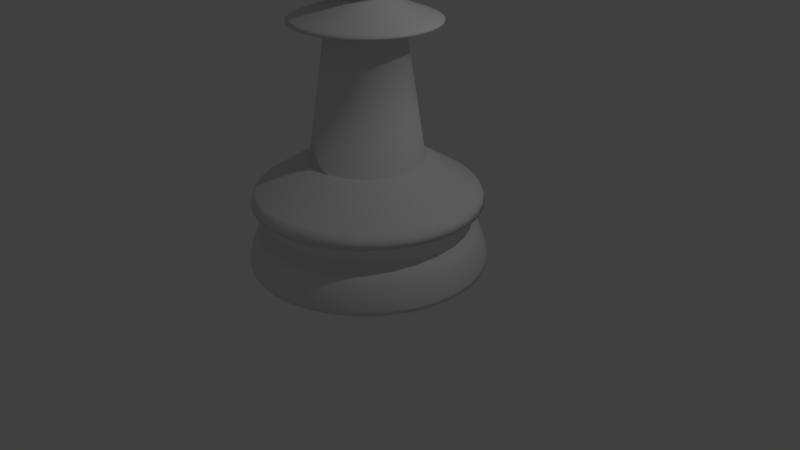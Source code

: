 # Source: 4.66_chesspiece_pawn.blend  (saved by Blender 2.79.0; exported with 4.5.12 LTS)
import bpy
from mathutils import Matrix  # noqa: F401  (used for matrix-valued properties, if any)

bpy.ops.wm.read_factory_settings(use_empty=True)
scene = bpy.context.scene
scene.name = 'Scene'

# ---- collections
col_collection_1 = bpy.data.collections.new('Collection 1'); scene.collection.children.link(col_collection_1)

# ---- world
world_world = bpy.data.worlds.new('World'); scene.world = world_world
world_world.color = (0.05088, 0.05088, 0.05088)
world_world.use_sun_shadow = False
world_world.sun_shadow_jitter_overblur = 0.0
world_world.cycles.sampling_method = 'MANUAL'

# ---- cameras
cam_camera = bpy.data.cameras.new('Camera')
cam_camera.clip_end = 100.0
cam_camera.lens = 35.0
cam_camera.sensor_width = 32.0
cam_camera.sensor_height = 18.0
cam_camera.ortho_scale = 7.314
cam_camera.dof.focus_distance = 0.0
cam_camera.dof.aperture_fstop = 128.0

# ---- lights
light_lamp = bpy.data.lights.new('Lamp', 'POINT')
light_lamp.transmission_factor = 0.0
light_lamp.cutoff_distance = 30.0
light_lamp.energy = 100.0
light_lamp.shadow_buffer_clip_start = 1.001
light_lamp.shadow_soft_size = 0.1
light_lamp.shadow_maximum_resolution = 0.006
light_lamp.use_absolute_resolution = True

# ---- meshes
me_cylinder = bpy.data.meshes.new('Cylinder')
me_cylinder.from_pydata([(0.0, 1.5, -1.0), (5.332e-08, 0.7113, 0.3398), (0.2926, 1.471, -1.0), (0.1388, 0.6976, 0.3398), (0.574, 1.386, -1.0), (0.2722, 0.6571, 0.3398), (0.8334, 1.247, -1.0), (0.3952, 0.5914, 0.3398), (1.061, 1.061, -1.0), (0.5029, 0.5029, 0.3398), (1.247, 0.8334, -1.0), (0.5914, 0.3952, 0.3398), (1.386, 0.574, -1.0), (0.6571, 0.2722, 0.3398), (1.471, 0.2926, -1.0), (0.6976, 0.1388, 0.3398), (1.5, 1.132e-07, -1.0), (0.7113, 2.813e-07, 0.3398), (1.471, -0.2926, -1.0), (0.6976, -0.1388, 0.3398), (1.386, -0.574, -1.0), (0.6571, -0.2722, 0.3398), (1.247, -0.8334, -1.0), (0.5914, -0.3951, 0.3398), (1.061, -1.061, -1.0), (0.5029, -0.5029, 0.3398), (0.8334, -1.247, -1.0), (0.3952, -0.5914, 0.3398), (0.574, -1.386, -1.0), (0.2722, -0.6571, 0.3398), (0.2926, -1.471, -1.0), (0.1388, -0.6976, 0.3398), (-4.888e-07, -1.5, -1.0), (-1.578e-07, -0.7113, 0.3398), (-0.2926, -1.471, -1.0), (-0.1388, -0.6976, 0.3398), (-0.574, -1.386, -1.0), (-0.2722, -0.6571, 0.3398), (-0.8334, -1.247, -1.0), (-0.3952, -0.5914, 0.3398), (-1.061, -1.061, -1.0), (-0.5029, -0.5029, 0.3398), (-1.247, -0.8334, -1.0), (-0.5914, -0.3951, 0.3398), (-1.386, -0.574, -1.0), (-0.6571, -0.2722, 0.3398), (-1.471, -0.2926, -1.0), (-0.6976, -0.1388, 0.3398), (-1.5, 1.448e-06, -1.0), (-0.7113, 9.08e-07, 0.3398), (-1.471, 0.2926, -1.0), (-0.6976, 0.1388, 0.3398), (-1.386, 0.574, -1.0), (-0.6571, 0.2722, 0.3398), (-1.247, 0.8334, -1.0), (-0.5914, 0.3952, 0.3398), (-1.061, 1.061, -1.0), (-0.5029, 0.5029, 0.3398), (-0.8334, 1.247, -1.0), (-0.3951, 0.5914, 0.3398), (-0.574, 1.386, -1.0), (-0.2722, 0.6571, 0.3398), (-0.2926, 1.471, -1.0), (-0.1388, 0.6976, 0.3398), (1.398e-08, 1.382, -0.5616), (0.0, 1.5, -0.9424), (8.615e-09, 1.427, -0.6434), (4.191e-09, 1.465, -0.7444), (1.048e-09, 1.491, -0.8495), (0.2926, 1.471, -0.9424), (0.2695, 1.355, -0.5616), (0.2909, 1.462, -0.8495), (0.2859, 1.437, -0.7444), (0.2784, 1.399, -0.6434), (0.574, 1.386, -0.9424), (0.5287, 1.276, -0.5616), (0.5706, 1.377, -0.8495), (0.5607, 1.354, -0.7444), (0.546, 1.318, -0.6434), (0.8334, 1.247, -0.9424), (0.7675, 1.149, -0.5616), (0.8283, 1.24, -0.8495), (0.8141, 1.218, -0.7444), (0.7927, 1.186, -0.6434), (1.061, 1.061, -0.9424), (0.9769, 0.9769, -0.5616), (1.054, 1.054, -0.8495), (1.036, 1.036, -0.7444), (1.009, 1.009, -0.6434), (1.247, 0.8334, -0.9424), (1.149, 0.7675, -0.5616), (1.24, 0.8283, -0.8495), (1.218, 0.8141, -0.7444), (1.186, 0.7927, -0.6434), (1.386, 0.574, -0.9424), (1.276, 0.5287, -0.5616), (1.377, 0.5706, -0.8495), (1.354, 0.5607, -0.7444), (1.318, 0.546, -0.6434), (1.471, 0.2926, -0.9424), (1.355, 0.2695, -0.5616), (1.462, 0.2909, -0.8495), (1.437, 0.2859, -0.7444), (1.399, 0.2784, -0.6434), (1.5, 1.132e-07, -0.9424), (1.382, 1.437e-07, -0.5616), (1.491, 1.156e-07, -0.8495), (1.465, 1.222e-07, -0.7444), (1.427, 1.321e-07, -0.6434), (1.471, -0.2926, -0.9424), (1.355, -0.2695, -0.5616), (1.462, -0.2909, -0.8495), (1.437, -0.2859, -0.7444), (1.399, -0.2784, -0.6434), (1.386, -0.574, -0.9424), (1.276, -0.5287, -0.5616), (1.377, -0.5706, -0.8495), (1.354, -0.5607, -0.7444), (1.318, -0.546, -0.6434), (1.247, -0.8334, -0.9424), (1.149, -0.7675, -0.5616), (1.24, -0.8283, -0.8495), (1.218, -0.8141, -0.7444), (1.186, -0.7927, -0.6434), (1.061, -1.061, -0.9424), (0.9769, -0.9769, -0.5616), (1.054, -1.054, -0.8495), (1.036, -1.036, -0.7444), (1.009, -1.009, -0.6434), (0.8334, -1.247, -0.9424), (0.7675, -1.149, -0.5616), (0.8283, -1.24, -0.8495), (0.8141, -1.218, -0.7444), (0.7927, -1.186, -0.6434), (0.574, -1.386, -0.9424), (0.5287, -1.276, -0.5616), (0.5706, -1.377, -0.8495), (0.5607, -1.354, -0.7444), (0.546, -1.318, -0.6434), (0.2926, -1.471, -0.9424), (0.2695, -1.355, -0.5616), (0.2909, -1.462, -0.8495), (0.2859, -1.437, -0.7444), (0.2784, -1.399, -0.6434), (-4.888e-07, -1.5, -0.9424), (-4.362e-07, -1.382, -0.5616), (-4.848e-07, -1.491, -0.8495), (-4.733e-07, -1.465, -0.7444), (-4.563e-07, -1.427, -0.6434), (-0.2926, -1.471, -0.9424), (-0.2695, -1.355, -0.5616), (-0.2909, -1.462, -0.8495), (-0.2859, -1.437, -0.7444), (-0.2784, -1.399, -0.6434), (-0.574, -1.386, -0.9424), (-0.5287, -1.276, -0.5616), (-0.5706, -1.377, -0.8495), (-0.5607, -1.354, -0.7444), (-0.546, -1.318, -0.6434), (-0.8334, -1.247, -0.9424), (-0.7675, -1.149, -0.5616), (-0.8283, -1.24, -0.8495), (-0.8141, -1.218, -0.7444), (-0.7927, -1.186, -0.6434), (-1.061, -1.061, -0.9424), (-0.9769, -0.9769, -0.5616), (-1.054, -1.054, -0.8495), (-1.036, -1.036, -0.7444), (-1.009, -1.009, -0.6434), (-1.247, -0.8334, -0.9424), (-1.149, -0.7675, -0.5616), (-1.24, -0.8283, -0.8495), (-1.218, -0.8141, -0.7444), (-1.186, -0.7927, -0.6434), (-1.386, -0.574, -0.9424), (-1.276, -0.5287, -0.5616), (-1.377, -0.5706, -0.8495), (-1.354, -0.5607, -0.7444), (-1.318, -0.546, -0.6434), (-1.471, -0.2926, -0.9424), (-1.355, -0.2695, -0.5616), (-1.462, -0.2909, -0.8495), (-1.437, -0.2859, -0.7444), (-1.399, -0.2784, -0.6434), (-1.5, 1.448e-06, -0.9424), (-1.382, 1.373e-06, -0.5616), (-1.491, 1.443e-06, -0.8495), (-1.465, 1.426e-06, -0.7444), (-1.427, 1.402e-06, -0.6434), (-1.471, 0.2926, -0.9424), (-1.355, 0.2695, -0.5616), (-1.462, 0.2909, -0.8495), (-1.437, 0.2859, -0.7444), (-1.399, 0.2784, -0.6434), (-1.386, 0.574, -0.9424), (-1.276, 0.5287, -0.5616), (-1.377, 0.5706, -0.8495), (-1.354, 0.5607, -0.7444), (-1.318, 0.546, -0.6434), (-1.247, 0.8334, -0.9424), (-1.149, 0.7675, -0.5616), (-1.24, 0.8283, -0.8495), (-1.218, 0.8141, -0.7444), (-1.186, 0.7927, -0.6434), (-1.061, 1.061, -0.9424), (-0.9769, 0.9769, -0.5616), (-1.054, 1.054, -0.8495), (-1.036, 1.036, -0.7444), (-1.009, 1.009, -0.6434), (-0.8334, 1.247, -0.9424), (-0.7675, 1.149, -0.5616), (-0.8283, 1.24, -0.8495), (-0.8141, 1.218, -0.7444), (-0.7927, 1.186, -0.6434), (-0.574, 1.386, -0.9424), (-0.5287, 1.276, -0.5616), (-0.5706, 1.377, -0.8495), (-0.5607, 1.354, -0.7444), (-0.546, 1.318, -0.6434), (-0.2926, 1.471, -0.9424), (-0.2695, 1.355, -0.5616), (-0.2909, 1.462, -0.8495), (-0.2859, 1.437, -0.7444), (-0.2784, 1.399, -0.6434), (2.476e-08, 1.303, -0.528), (3.12e-08, 1.257, -0.4549), (3.004e-08, 1.264, -0.497), (0.2542, 1.278, -0.528), (0.2466, 1.24, -0.497), (0.2452, 1.233, -0.4549), (0.4986, 1.204, -0.528), (0.4837, 1.168, -0.497), (0.481, 1.161, -0.4549), (0.7239, 1.083, -0.528), (0.7022, 1.051, -0.497), (0.6983, 1.045, -0.4549), (0.9213, 0.9213, -0.528), (0.8937, 0.8937, -0.497), (0.8888, 0.8888, -0.4549), (1.083, 0.7239, -0.528), (1.051, 0.7022, -0.497), (1.045, 0.6983, -0.4549), (1.204, 0.4986, -0.528), (1.168, 0.4837, -0.497), (1.161, 0.481, -0.4549), (1.278, 0.2542, -0.528), (1.24, 0.2466, -0.497), (1.233, 0.2452, -0.4549), (1.303, 1.621e-07, -0.528), (1.264, 1.71e-07, -0.497), (1.257, 1.723e-07, -0.4549), (1.278, -0.2542, -0.528), (1.24, -0.2466, -0.497), (1.233, -0.2452, -0.4549), (1.204, -0.4986, -0.528), (1.168, -0.4837, -0.497), (1.161, -0.481, -0.4549), (1.083, -0.7239, -0.528), (1.051, -0.7022, -0.497), (1.045, -0.6983, -0.4549), (0.9213, -0.9213, -0.528), (0.8937, -0.8937, -0.497), (0.8888, -0.8888, -0.4549), (0.7239, -1.083, -0.528), (0.7022, -1.051, -0.497), (0.6983, -1.045, -0.4549), (0.4986, -1.204, -0.528), (0.4837, -1.168, -0.497), (0.481, -1.161, -0.4549), (0.2542, -1.278, -0.528), (0.2466, -1.24, -0.497), (0.2452, -1.233, -0.4549), (-3.998e-07, -1.303, -0.528), (-3.815e-07, -1.264, -0.497), (-3.781e-07, -1.257, -0.4549), (-0.2542, -1.278, -0.528), (-0.2466, -1.24, -0.497), (-0.2452, -1.233, -0.4549), (-0.4986, -1.204, -0.528), (-0.4837, -1.168, -0.497), (-0.481, -1.161, -0.4549), (-0.7239, -1.083, -0.528), (-0.7022, -1.051, -0.497), (-0.6983, -1.045, -0.4549), (-0.9213, -0.9213, -0.528), (-0.8937, -0.8937, -0.497), (-0.8888, -0.8888, -0.4549), (-1.083, -0.7239, -0.528), (-1.051, -0.7022, -0.497), (-1.045, -0.6983, -0.4549), (-1.204, -0.4986, -0.528), (-1.168, -0.4837, -0.497), (-1.161, -0.481, -0.4549), (-1.278, -0.2542, -0.528), (-1.24, -0.2466, -0.497), (-1.233, -0.2452, -0.4549), (-1.303, 1.322e-06, -0.528), (-1.264, 1.296e-06, -0.497), (-1.257, 1.291e-06, -0.4549), (-1.278, 0.2542, -0.528), (-1.24, 0.2466, -0.497), (-1.233, 0.2452, -0.4549), (-1.204, 0.4986, -0.528), (-1.168, 0.4837, -0.497), (-1.161, 0.481, -0.4549), (-1.083, 0.7239, -0.528), (-1.051, 0.7022, -0.497), (-1.045, 0.6983, -0.4549), (-0.9213, 0.9213, -0.528), (-0.8937, 0.8937, -0.497), (-0.8888, 0.8888, -0.4549), (-0.7239, 1.083, -0.528), (-0.7022, 1.051, -0.497), (-0.6983, 1.045, -0.4549), (-0.4986, 1.204, -0.528), (-0.4837, 1.168, -0.497), (-0.481, 1.161, -0.4549), (-0.2542, 1.278, -0.528), (-0.2466, 1.24, -0.497), (-0.2452, 1.233, -0.4549), (1.601e-08, 1.38, -0.03176), (1.017e-08, 1.428, -0.1031), (8.705e-09, 1.448, -0.1853), (0.2825, 1.42, -0.1853), (0.2787, 1.401, -0.1031), (0.2693, 1.354, -0.03176), (0.5541, 1.338, -0.1853), (0.5466, 1.32, -0.1031), (0.5283, 1.275, -0.03176), (0.8044, 1.204, -0.1853), (0.7936, 1.188, -0.1031), (0.7669, 1.148, -0.03176), (1.024, 1.024, -0.1853), (1.01, 1.01, -0.1031), (0.9761, 0.9761, -0.03176), (1.204, 0.8044, -0.1853), (1.188, 0.7936, -0.1031), (1.148, 0.7669, -0.03176), (1.338, 0.5541, -0.1853), (1.32, 0.5466, -0.1031), (1.275, 0.5283, -0.03176), (1.42, 0.2825, -0.1853), (1.401, 0.2787, -0.1031), (1.354, 0.2693, -0.03176), (1.448, 1.313e-07, -0.1853), (1.428, 1.371e-07, -0.1031), (1.38, 1.5e-07, -0.03176), (1.42, -0.2825, -0.1853), (1.401, -0.2787, -0.1031), (1.354, -0.2693, -0.03176), (1.338, -0.5541, -0.1853), (1.32, -0.5466, -0.1031), (1.275, -0.5283, -0.03176), (1.204, -0.8044, -0.1853), (1.188, -0.7936, -0.1031), (1.148, -0.7669, -0.03176), (1.024, -1.024, -0.1853), (1.01, -1.01, -0.1031), (0.9761, -0.9761, -0.03176), (0.8044, -1.204, -0.1853), (0.7936, -1.188, -0.1031), (0.7669, -1.148, -0.03176), (0.5541, -1.338, -0.1853), (0.5466, -1.32, -0.1031), (0.5283, -1.275, -0.03176), (0.2825, -1.42, -0.1853), (0.2787, -1.401, -0.1031), (0.2693, -1.354, -0.03176), (-4.635e-07, -1.448, -0.1853), (-4.553e-07, -1.428, -0.1031), (-4.341e-07, -1.38, -0.03176), (-0.2825, -1.42, -0.1853), (-0.2787, -1.401, -0.1031), (-0.2693, -1.354, -0.03176), (-0.5541, -1.338, -0.1853), (-0.5466, -1.32, -0.1031), (-0.5283, -1.275, -0.03176), (-0.8044, -1.204, -0.1853), (-0.7936, -1.188, -0.1031), (-0.7669, -1.148, -0.03176), (-1.024, -1.024, -0.1853), (-1.01, -1.01, -0.1031), (-0.9761, -0.9761, -0.03176), (-1.204, -0.8044, -0.1853), (-1.188, -0.7936, -0.1031), (-1.148, -0.7669, -0.03176), (-1.338, -0.5541, -0.1853), (-1.32, -0.5466, -0.1031), (-1.275, -0.5283, -0.03176), (-1.42, -0.2825, -0.1853), (-1.401, -0.2787, -0.1031), (-1.354, -0.2693, -0.03176), (-1.448, 1.42e-06, -0.1853), (-1.428, 1.408e-06, -0.1031), (-1.38, 1.379e-06, -0.03176), (-1.42, 0.2825, -0.1853), (-1.401, 0.2787, -0.1031), (-1.354, 0.2693, -0.03176), (-1.338, 0.5541, -0.1853), (-1.32, 0.5466, -0.1031), (-1.275, 0.5283, -0.03176), (-1.204, 0.8044, -0.1853), (-1.188, 0.7936, -0.1031), (-1.148, 0.7669, -0.03176), (-1.024, 1.024, -0.1853), (-1.01, 1.01, -0.1031), (-0.9761, 0.9761, -0.03176), (-0.8044, 1.204, -0.1853), (-0.7936, 1.188, -0.1031), (-0.7669, 1.148, -0.03176), (-0.5541, 1.338, -0.1853), (-0.5466, 1.32, -0.1031), (-0.5283, 1.275, -0.03176), (-0.2825, 1.42, -0.1853), (-0.2787, 1.401, -0.1031), (-0.2693, 1.354, -0.03176), (0.1539, 0.7738, 0.3398), (8.388e-08, 0.789, 0.3398), (0.3019, 0.7289, 0.3398), (0.4383, 0.656, 0.3398), (0.5579, 0.5579, 0.3398), (0.656, 0.4383, 0.3398), (0.7289, 0.3019, 0.3398), (0.7738, 0.1539, 0.3398), (0.789, 2.962e-07, 0.3398), (0.7738, -0.1539, 0.3398), (0.7289, -0.3019, 0.3398), (0.656, -0.4383, 0.3398), (0.5579, -0.5579, 0.3398), (0.4383, -0.656, 0.3398), (0.3019, -0.7289, 0.3398), (0.1539, -0.7738, 0.3398), (-1.732e-07, -0.789, 0.3398), (-0.1539, -0.7738, 0.3398), (-0.3019, -0.7289, 0.3398), (-0.4383, -0.656, 0.3398), (-0.5579, -0.5579, 0.3398), (-0.656, -0.4383, 0.3398), (-0.7289, -0.3019, 0.3398), (-0.7738, -0.1539, 0.3398), (-0.789, 9.985e-07, 0.3398), (-0.7738, 0.1539, 0.3398), (-0.7289, 0.3019, 0.3398), (-0.656, 0.4383, 0.3398), (-0.5579, 0.5579, 0.3398), (-0.4383, 0.656, 0.3398), (-0.3019, 0.7289, 0.3398), (-0.1539, 0.7738, 0.3398), (0.1388, 0.6976, 0.3398), (5.332e-08, 0.7113, 0.3398), (0.2722, 0.6571, 0.3398), (0.3952, 0.5914, 0.3398), (0.5029, 0.5029, 0.3398), (0.5914, 0.3952, 0.3398), (0.6571, 0.2722, 0.3398), (0.6976, 0.1388, 0.3398), (0.7113, 2.813e-07, 0.3398), (0.6976, -0.1388, 0.3398), (0.6571, -0.2722, 0.3398), (0.5914, -0.3951, 0.3398), (0.5029, -0.5029, 0.3398), (0.3952, -0.5914, 0.3398), (0.2722, -0.6571, 0.3398), (0.1388, -0.6976, 0.3398), (-1.578e-07, -0.7113, 0.3398), (-0.1388, -0.6976, 0.3398), (-0.2722, -0.6571, 0.3398), (-0.3952, -0.5914, 0.3398), (-0.5029, -0.5029, 0.3398), (-0.5914, -0.3951, 0.3398), (-0.6571, -0.2722, 0.3398), (-0.6976, -0.1388, 0.3398), (-0.7113, 9.08e-07, 0.3398), (-0.6976, 0.1388, 0.3398), (-0.6571, 0.2722, 0.3398), (-0.5914, 0.3952, 0.3398), (-0.5029, 0.5029, 0.3398), (-0.3951, 0.5914, 0.3398), (-0.2722, 0.6571, 0.3398), (-0.1388, 0.6976, 0.3398), (0.02854, 0.1435, 2.294), (1.409e-07, 0.1463, 2.294), (0.05599, 0.1352, 2.294), (0.08128, 0.1216, 2.294), (0.1035, 0.1035, 2.294), (0.1216, 0.08128, 2.294), (0.1352, 0.05599, 2.294), (0.1435, 0.02854, 2.294), (0.1463, 4.151e-07, 2.294), (0.1435, -0.02854, 2.294), (0.1352, -0.05599, 2.294), (0.1216, -0.08128, 2.294), (0.1035, -0.1034, 2.294), (0.08128, -0.1216, 2.294), (0.05599, -0.1352, 2.294), (0.02854, -0.1435, 2.294), (9.748e-08, -0.1463, 2.294), (-0.02854, -0.1435, 2.294), (-0.05599, -0.1352, 2.294), (-0.08128, -0.1216, 2.294), (-0.1035, -0.1034, 2.294), (-0.1216, -0.08128, 2.294), (-0.1352, -0.05599, 2.294), (-0.1435, -0.02854, 2.294), (-0.1463, 5.44e-07, 2.294), (-0.1435, 0.02854, 2.294), (-0.1352, 0.05599, 2.294), (-0.1216, 0.08128, 2.294), (-0.1035, 0.1035, 2.294), (-0.08128, 0.1216, 2.294), (-0.05599, 0.1352, 2.294), (-0.02854, 0.1435, 2.294), (-0.437, 0.181, 1.924), (-0.3933, 0.2628, 1.924), (0.2628, -0.3933, 1.924), (0.181, -0.437, 1.924), (1.061e-07, 0.473, 1.924), (0.09228, 0.4639, 1.924), (-0.3345, 0.3345, 1.924), (0.09228, -0.4639, 1.924), (0.181, 0.437, 1.924), (-0.2628, 0.3933, 1.924), (-3.434e-08, -0.473, 1.924), (0.2628, 0.3933, 1.924), (-0.181, 0.437, 1.924), (-0.09228, -0.4639, 1.924), (0.3345, 0.3345, 1.924), (-0.09228, 0.4639, 1.924), (-0.181, -0.437, 1.924), (0.3933, 0.2628, 1.924), (-0.2628, -0.3933, 1.924), (0.437, 0.181, 1.924), (-0.3345, -0.3345, 1.924), (0.4639, 0.09228, 1.924), (-0.3933, -0.2628, 1.924), (0.473, 3.462e-07, 1.924), (-0.437, -0.181, 1.924), (0.4639, -0.09228, 1.924), (-0.4639, -0.09228, 1.924), (0.437, -0.181, 1.924), (-0.473, 7.629e-07, 1.924), (0.3933, -0.2628, 1.924), (-0.4639, 0.09229, 1.924), (0.3345, -0.3345, 1.924), (-0.7992, 0.331, 2.058), (-0.7934, 0.3286, 1.99), (-0.8408, 0.3483, 2.032), (-0.8386, 0.3474, 2.007), (-0.714, 0.4771, 1.99), (-0.7193, 0.4806, 2.058), (-0.7548, 0.5043, 2.007), (-0.7567, 0.5056, 2.032), (0.4806, -0.7193, 2.058), (0.4771, -0.714, 1.99), (0.5056, -0.7567, 2.032), (0.5043, -0.7548, 2.007), (0.3286, -0.7934, 1.99), (0.331, -0.7992, 2.058), (0.3474, -0.8386, 2.007), (0.3483, -0.8408, 2.032), (4.72e-08, 0.865, 2.058), (4.953e-08, 0.8588, 1.99), (4.098e-08, 0.91, 2.032), (4.191e-08, 0.9077, 2.007), (0.1675, 0.8423, 1.99), (0.1688, 0.8484, 2.058), (0.1771, 0.8903, 2.007), (0.1775, 0.8925, 2.032), (-0.6072, 0.6072, 1.99), (-0.6117, 0.6117, 2.058), (-0.6419, 0.6419, 2.007), (-0.6435, 0.6435, 2.032), (0.1675, -0.8423, 1.99), (0.1688, -0.8484, 2.058), (0.1771, -0.8903, 2.007), (0.1775, -0.8925, 2.032), (0.3286, 0.7934, 1.99), (0.331, 0.7992, 2.058), (0.3474, 0.8386, 2.007), (0.3483, 0.8408, 2.032), (-0.4771, 0.714, 1.99), (-0.4806, 0.7193, 2.058), (-0.5043, 0.7548, 2.007), (-0.5056, 0.7567, 2.032), (-2.054e-07, -0.8588, 1.99), (-2.095e-07, -0.865, 2.058), (-2.275e-07, -0.9077, 2.007), (-2.289e-07, -0.91, 2.032), (0.4771, 0.714, 1.99), (0.4806, 0.7193, 2.058), (0.5043, 0.7548, 2.007), (0.5056, 0.7567, 2.032), (-0.3286, 0.7934, 1.99), (-0.331, 0.7992, 2.058), (-0.3474, 0.8386, 2.007), (-0.3483, 0.8408, 2.032), (-0.1675, -0.8423, 1.99), (-0.1688, -0.8484, 2.058), (-0.1771, -0.8903, 2.007), (-0.1775, -0.8925, 2.032), (0.6072, 0.6072, 1.99), (0.6117, 0.6117, 2.058), (0.6419, 0.6419, 2.007), (0.6435, 0.6435, 2.032), (-0.1675, 0.8423, 1.99), (-0.1688, 0.8484, 2.058), (-0.1771, 0.8903, 2.007), (-0.1775, 0.8925, 2.032), (-0.3286, -0.7934, 1.99), (-0.331, -0.7992, 2.058), (-0.3474, -0.8386, 2.007), (-0.3483, -0.8408, 2.032), (0.714, 0.4771, 1.99), (0.7193, 0.4806, 2.058), (0.7548, 0.5043, 2.007), (0.7567, 0.5056, 2.032), (-0.4771, -0.714, 1.99), (-0.4806, -0.7193, 2.058), (-0.5043, -0.7548, 2.007), (-0.5056, -0.7567, 2.032), (0.7934, 0.3286, 1.99), (0.7992, 0.331, 2.058), (0.8386, 0.3474, 2.007), (0.8408, 0.3483, 2.032), (-0.6072, -0.6072, 1.99), (-0.6117, -0.6117, 2.058), (-0.6419, -0.6419, 2.007), (-0.6435, -0.6435, 2.032), (0.8423, 0.1675, 1.99), (0.8484, 0.1688, 2.058), (0.8903, 0.1771, 2.007), (0.8925, 0.1775, 2.032), (-0.714, -0.4771, 1.99), (-0.7193, -0.4806, 2.058), (-0.7548, -0.5043, 2.007), (-0.7567, -0.5056, 2.032), (0.8588, 2.509e-07, 1.99), (0.865, 2.481e-07, 2.058), (0.9077, 2.389e-07, 2.007), (0.91, 2.377e-07, 2.032), (-0.7934, -0.3286, 1.99), (-0.7992, -0.331, 2.058), (-0.8386, -0.3474, 2.007), (-0.8408, -0.3483, 2.032), (0.8423, -0.1675, 1.99), (0.8484, -0.1688, 2.058), (0.8903, -0.1771, 2.007), (0.8925, -0.1775, 2.032), (-0.8423, -0.1675, 1.99), (-0.8484, -0.1688, 2.058), (-0.8903, -0.1771, 2.007), (-0.8925, -0.1775, 2.032), (0.7934, -0.3286, 1.99), (0.7992, -0.331, 2.058), (0.8386, -0.3474, 2.007), (0.8408, -0.3483, 2.032), (-0.8588, 1.007e-06, 1.99), (-0.865, 1.01e-06, 2.058), (-0.9077, 1.038e-06, 2.007), (-0.91, 1.039e-06, 2.032), (0.714, -0.4771, 1.99), (0.7193, -0.4806, 2.058), (0.7548, -0.5043, 2.007), (0.7567, -0.5056, 2.032), (-0.8423, 0.1675, 1.99), (-0.8484, 0.1688, 2.058), (-0.8903, 0.1771, 2.007), (-0.8925, 0.1775, 2.032), (0.6072, -0.6072, 1.99), (0.6117, -0.6117, 2.058), (0.6419, -0.6419, 2.007), (0.6435, -0.6435, 2.032), (-0.4438, 0.1838, 2.199), (-0.6752, 0.2797, 2.107), (-0.5209, 0.2158, 2.168), (-0.5981, 0.2477, 2.138), (0.2669, -0.3994, 2.199), (0.406, -0.6077, 2.107), (0.3133, -0.4688, 2.168), (0.3596, -0.5383, 2.138), (9.927e-08, 0.4804, 2.199), (6.537e-08, 0.7308, 2.107), (8.797e-08, 0.5639, 2.168), (7.667e-08, 0.6474, 2.138), (-0.6077, 0.406, 2.107), (-0.3994, 0.2669, 2.199), (-0.5383, 0.3597, 2.138), (-0.4688, 0.3133, 2.168), (0.2797, -0.6752, 2.107), (0.1838, -0.4438, 2.199), (0.2477, -0.5981, 2.138), (0.2158, -0.5209, 2.168), (0.1426, 0.7168, 2.107), (0.09372, 0.4712, 2.199), (0.1263, 0.6349, 2.138), (0.11, 0.553, 2.168), (-0.5168, 0.5168, 2.107), (-0.3397, 0.3397, 2.199), (-0.4577, 0.4577, 2.138), (-0.3987, 0.3987, 2.168), (0.1426, -0.7168, 2.107), (0.09372, -0.4712, 2.199), (0.1263, -0.6349, 2.138), (0.11, -0.553, 2.168), (0.2797, 0.6752, 2.107), (0.1838, 0.4438, 2.199), (0.2477, 0.5981, 2.138), (0.2158, 0.5209, 2.168), (-0.406, 0.6077, 2.107), (-0.2669, 0.3994, 2.199), (-0.3596, 0.5383, 2.138), (-0.3133, 0.4688, 2.168), (-1.515e-07, -0.7308, 2.107), (-4.331e-08, -0.4804, 2.199), (-1.155e-07, -0.6474, 2.138), (-7.939e-08, -0.5639, 2.168), (0.406, 0.6077, 2.107), (0.2669, 0.3994, 2.199), (0.3596, 0.5383, 2.138), (0.3133, 0.4688, 2.168), (-0.2797, 0.6752, 2.107), (-0.1838, 0.4438, 2.199), (-0.2477, 0.5981, 2.138), (-0.2158, 0.5209, 2.168), (-0.1426, -0.7168, 2.107), (-0.09372, -0.4712, 2.199), (-0.1263, -0.6349, 2.138), (-0.11, -0.553, 2.168), (0.5168, 0.5168, 2.107), (0.3397, 0.3397, 2.199), (0.4577, 0.4577, 2.138), (0.3987, 0.3987, 2.168), (-0.1426, 0.7168, 2.107), (-0.09372, 0.4712, 2.199), (-0.1263, 0.6349, 2.138), (-0.11, 0.553, 2.168), (-0.2797, -0.6752, 2.107), (-0.1838, -0.4438, 2.199), (-0.2477, -0.5981, 2.138), (-0.2158, -0.5209, 2.168), (0.6077, 0.406, 2.107), (0.3994, 0.2669, 2.199), (0.5383, 0.3596, 2.138), (0.4688, 0.3133, 2.168), (-0.406, -0.6077, 2.107), (-0.2669, -0.3994, 2.199), (-0.3596, -0.5383, 2.138), (-0.3133, -0.4688, 2.168), (0.6752, 0.2797, 2.107), (0.4438, 0.1838, 2.199), (0.5981, 0.2477, 2.138), (0.5209, 0.2158, 2.168), (-0.5168, -0.5168, 2.107), (-0.3397, -0.3397, 2.199), (-0.4577, -0.4577, 2.138), (-0.3987, -0.3987, 2.168), (0.7168, 0.1426, 2.107), (0.4712, 0.09372, 2.199), (0.6349, 0.1263, 2.138), (0.553, 0.11, 2.168), (-0.6077, -0.406, 2.107), (-0.3994, -0.2669, 2.199), (-0.5383, -0.3596, 2.138), (-0.4688, -0.3133, 2.168), (0.7308, 2.799e-07, 2.107), (0.4804, 3.392e-07, 2.199), (0.6474, 2.996e-07, 2.138), (0.5639, 3.194e-07, 2.168), (-0.6752, -0.2797, 2.107), (-0.4438, -0.1838, 2.199), (-0.5981, -0.2477, 2.138), (-0.5209, -0.2158, 2.168), (0.7168, -0.1426, 2.107), (0.4712, -0.09372, 2.199), (0.6349, -0.1263, 2.138), (0.553, -0.11, 2.168), (-0.7168, -0.1426, 2.107), (-0.4712, -0.09372, 2.199), (-0.6349, -0.1263, 2.138), (-0.553, -0.11, 2.168), (0.6752, -0.2797, 2.107), (0.4438, -0.1838, 2.199), (0.5981, -0.2477, 2.138), (0.5209, -0.2158, 2.168), (-0.7308, 9.237e-07, 2.107), (-0.4804, 7.624e-07, 2.199), (-0.6474, 8.7e-07, 2.138), (-0.5639, 8.162e-07, 2.168), (0.6077, -0.406, 2.107), (0.3994, -0.2669, 2.199), (0.5383, -0.3596, 2.138), (0.4688, -0.3133, 2.168), (-0.7168, 0.1426, 2.107), (-0.4712, 0.09372, 2.199), (-0.6349, 0.1263, 2.138), (-0.553, 0.11, 2.168), (0.5168, -0.5168, 2.107), (0.3397, -0.3397, 2.199), (0.4577, -0.4577, 2.138), (0.3987, -0.3987, 2.168), (-0.5545, 0.2297, 1.946), (-0.7974, 0.3303, 1.991), (-0.6355, 0.2632, 1.961), (-0.7165, 0.2968, 1.976), (-0.7177, 0.4795, 1.991), (-0.499, 0.3334, 1.946), (-0.6448, 0.4308, 1.976), (-0.5719, 0.3821, 1.961), (0.3334, -0.499, 1.946), (0.4795, -0.7177, 1.991), (0.3821, -0.5719, 1.961), (0.4308, -0.6448, 1.976), (0.3303, -0.7974, 1.991), (0.2297, -0.5545, 1.946), (0.2968, -0.7165, 1.976), (0.2632, -0.6355, 1.961), (8.743e-08, 0.6001, 1.946), (4.888e-08, 0.8631, 1.991), (7.458e-08, 0.6878, 1.961), (6.173e-08, 0.7755, 1.976), (0.1684, 0.8466, 1.991), (0.1171, 0.5886, 1.946), (0.1513, 0.7606, 1.976), (0.1342, 0.6746, 1.961), (-0.6103, 0.6103, 1.991), (-0.4244, 0.4244, 1.946), (-0.5483, 0.5483, 1.976), (-0.4864, 0.4864, 1.961), (0.1684, -0.8466, 1.991), (0.1171, -0.5886, 1.946), (0.1513, -0.7606, 1.976), (0.1342, -0.6746, 1.961), (0.3303, 0.7974, 1.991), (0.2297, 0.5545, 1.946), (0.2968, 0.7165, 1.976), (0.2632, 0.6355, 1.961), (-0.4795, 0.7177, 1.991), (-0.3334, 0.499, 1.946), (-0.4308, 0.6448, 1.976), (-0.3821, 0.5719, 1.961), (-2.073e-07, -0.8631, 1.991), (-9.07e-08, -0.6001, 1.946), (-1.684e-07, -0.7755, 1.976), (-1.296e-07, -0.6878, 1.961), (0.4795, 0.7177, 1.991), (0.3334, 0.499, 1.946), (0.4308, 0.6448, 1.976), (0.3821, 0.5719, 1.961), (-0.3303, 0.7974, 1.991), (-0.2297, 0.5545, 1.946), (-0.2968, 0.7165, 1.976), (-0.2632, 0.6355, 1.961), (-0.1684, -0.8466, 1.991), (-0.1171, -0.5886, 1.946), (-0.1513, -0.7606, 1.976), (-0.1342, -0.6746, 1.961), (0.6103, 0.6103, 1.991), (0.4244, 0.4244, 1.946), (0.5483, 0.5483, 1.976), (0.4864, 0.4864, 1.961), (-0.1684, 0.8466, 1.991), (-0.1171, 0.5886, 1.946), (-0.1513, 0.7606, 1.976), (-0.1342, 0.6746, 1.961), (-0.3303, -0.7974, 1.991), (-0.2297, -0.5545, 1.946), (-0.2968, -0.7165, 1.976), (-0.2632, -0.6355, 1.961), (0.7177, 0.4795, 1.991), (0.499, 0.3334, 1.946), (0.6448, 0.4308, 1.976), (0.5719, 0.3821, 1.961), (-0.4795, -0.7177, 1.991), (-0.3334, -0.499, 1.946), (-0.4308, -0.6448, 1.976), (-0.3821, -0.5719, 1.961), (0.7974, 0.3303, 1.991), (0.5545, 0.2297, 1.946), (0.7165, 0.2968, 1.976), (0.6355, 0.2632, 1.961), (-0.6103, -0.6103, 1.991), (-0.4244, -0.4244, 1.946), (-0.5483, -0.5483, 1.976), (-0.4864, -0.4864, 1.961), (0.8466, 0.1684, 1.991), (0.5886, 0.1171, 1.946), (0.7606, 0.1513, 1.976), (0.6746, 0.1342, 1.961), (-0.7177, -0.4795, 1.991), (-0.499, -0.3334, 1.946), (-0.6448, -0.4308, 1.976), (-0.5719, -0.3821, 1.961), (0.8631, 2.498e-07, 1.991), (0.6001, 3.148e-07, 1.946), (0.7755, 2.715e-07, 1.976), (0.6878, 2.931e-07, 1.961), (-0.7974, -0.3303, 1.991), (-0.5545, -0.2297, 1.946), (-0.7165, -0.2968, 1.976), (-0.6355, -0.2632, 1.961), (0.8466, -0.1684, 1.991), (0.5886, -0.1171, 1.946), (0.7606, -0.1513, 1.976), (0.6746, -0.1342, 1.961), (-0.8466, -0.1684, 1.991), (-0.5886, -0.1171, 1.946), (-0.7606, -0.1513, 1.976), (-0.6746, -0.1342, 1.961), (0.7974, -0.3303, 1.991), (0.5545, -0.2297, 1.946), (0.7165, -0.2968, 1.976), (0.6355, -0.2632, 1.961), (-0.8631, 1.01e-06, 1.991), (-0.6001, 8.435e-07, 1.946), (-0.7755, 9.547e-07, 1.976), (-0.6878, 8.991e-07, 1.961), (0.7177, -0.4795, 1.991), (0.499, -0.3334, 1.946), (0.6448, -0.4308, 1.976), (0.5719, -0.3821, 1.961), (-0.8466, 0.1684, 1.991), (-0.5886, 0.1171, 1.946), (-0.7606, 0.1513, 1.976), (-0.6746, 0.1342, 1.961), (0.6103, -0.6103, 1.991), (0.4244, -0.4244, 1.946), (0.5483, -0.5483, 1.976), (0.4864, -0.4864, 1.961), (-0.347, 0.1438, 2.242), (-0.3684, 0.07328, 2.242), (-0.3123, 0.2087, 2.242), (0.2087, -0.3123, 2.242), (0.2656, -0.2656, 2.242), (0.1438, -0.347, 2.242), (1.115e-07, 0.3756, 2.242), (-0.07328, 0.3684, 2.242), (0.07328, 0.3684, 2.242), (-0.2656, 0.2656, 2.242), (0.07328, -0.3684, 2.242), (0.1438, 0.347, 2.242), (-0.2087, 0.3123, 2.242), (4.637e-11, -0.3756, 2.242), (0.2087, 0.3123, 2.242), (-0.1438, 0.347, 2.242), (-0.07328, -0.3684, 2.242), (0.2656, 0.2656, 2.242), (-0.1438, -0.347, 2.242), (0.3123, 0.2087, 2.242), (-0.2087, -0.3123, 2.242), (0.347, 0.1438, 2.242), (-0.2656, -0.2656, 2.242), (0.3684, 0.07328, 2.242), (-0.3123, -0.2087, 2.242), (0.3756, 3.639e-07, 2.242), (-0.347, -0.1438, 2.242), (0.3684, -0.07328, 2.242), (-0.3684, -0.07328, 2.242), (0.347, -0.1438, 2.242), (-0.3756, 6.948e-07, 2.242), (0.3123, -0.2087, 2.242), (0.0, -2.443e-07, 2.294), (0.02853, 0.1434, 3.779), (0.05597, 0.2814, 3.736), (0.08126, 0.4085, 3.667), (0.1034, 0.5199, 3.574), (0.1216, 0.6114, 3.46), (0.1351, 0.6793, 3.331), (0.1434, 0.7212, 3.19), (0.1463, 0.7353, 3.044), (0.1434, 0.7212, 2.898), (0.1351, 0.6793, 2.757), (0.1216, 0.6114, 2.627), (0.1034, 0.5199, 2.514), (0.08126, 0.4085, 2.42), (0.05597, 0.2814, 2.351), (0.02853, 0.1434, 2.291), (0.05597, 0.1351, 3.779), (0.1098, 0.2651, 3.736), (0.1594, 0.3848, 3.667), (0.2029, 0.4898, 3.574), (0.2385, 0.5759, 3.46), (0.2651, 0.6399, 3.331), (0.2814, 0.6793, 3.19), (0.2869, 0.6926, 3.044), (0.2814, 0.6793, 2.898), (0.2651, 0.6399, 2.757), (0.2385, 0.5759, 2.627), (0.2029, 0.4898, 2.514), (0.1594, 0.3848, 2.42), (0.1098, 0.2651, 2.351), (0.05597, 0.1351, 2.291), (0.08126, 0.1216, 3.779), (0.1594, 0.2385, 3.736), (0.2314, 0.3463, 3.667), (0.2945, 0.4408, 3.574), (0.3463, 0.5183, 3.46), (0.3848, 0.5759, 3.331), (0.4085, 0.6114, 3.19), (0.4165, 0.6233, 3.044), (0.4085, 0.6114, 2.898), (0.3848, 0.5759, 2.757), (0.3463, 0.5183, 2.627), (0.2945, 0.4408, 2.514), (0.2314, 0.3463, 2.42), (0.1594, 0.2385, 2.351), (0.08126, 0.1216, 2.291), (0.1034, 0.1034, 3.779), (0.2029, 0.2029, 3.736), (0.2945, 0.2945, 3.667), (0.3748, 0.3748, 3.574), (0.4408, 0.4408, 3.46), (0.4898, 0.4898, 3.331), (0.5199, 0.5199, 3.19), (0.5301, 0.5301, 3.044), (0.5199, 0.5199, 2.898), (0.4898, 0.4898, 2.757), (0.4408, 0.4408, 2.627), (0.3748, 0.3748, 2.514), (0.2945, 0.2945, 2.42), (0.2029, 0.2029, 2.351), (0.1034, 0.1034, 2.291), (0.1216, 0.08126, 3.779), (0.2385, 0.1594, 3.736), (0.3463, 0.2314, 3.667), (0.4408, 0.2945, 3.574), (0.5183, 0.3463, 3.46), (0.5759, 0.3848, 3.331), (0.6114, 0.4085, 3.19), (0.6233, 0.4165, 3.044), (0.6114, 0.4085, 2.898), (0.5759, 0.3848, 2.757), (0.5183, 0.3463, 2.627), (0.4408, 0.2945, 2.514), (0.3463, 0.2314, 2.42), (0.2385, 0.1594, 2.351), (0.1216, 0.08126, 2.291), (0.1351, 0.05597, 3.779), (0.2651, 0.1098, 3.736), (0.3848, 0.1594, 3.667), (0.4898, 0.2029, 3.574), (0.5759, 0.2385, 3.46), (0.6399, 0.2651, 3.331), (0.6793, 0.2814, 3.19), (0.6926, 0.2869, 3.044), (0.6793, 0.2814, 2.898), (0.6399, 0.2651, 2.757), (0.5759, 0.2385, 2.627), (0.4898, 0.2029, 2.514), (0.3848, 0.1594, 2.42), (0.2651, 0.1098, 2.351), (0.1351, 0.05597, 2.291), (0.1434, 0.02853, 3.779), (0.2814, 0.05597, 3.736), (0.4085, 0.08126, 3.667), (0.5199, 0.1034, 3.574), (0.6114, 0.1216, 3.46), (0.6793, 0.1351, 3.331), (0.7212, 0.1434, 3.19), (0.7353, 0.1463, 3.044), (0.7212, 0.1434, 2.898), (0.6793, 0.1351, 2.757), (0.6114, 0.1216, 2.627), (0.5199, 0.1034, 2.514), (0.4085, 0.08126, 2.42), (0.2814, 0.05597, 2.351), (0.1434, 0.02853, 2.291), (0.1463, -2.449e-07, 3.779), (0.2869, -2.393e-07, 3.736), (0.4165, -2.337e-07, 3.667), (0.5301, -2.393e-07, 3.574), (0.6233, -2.505e-07, 3.46), (0.6926, -2.058e-07, 3.331), (0.7353, -2.951e-07, 3.19), (0.7497, -2.84e-07, 3.044), (0.7353, -2.951e-07, 2.898), (0.6926, -1.723e-07, 2.757), (0.6233, -2.505e-07, 2.627), (0.5301, -2.393e-07, 2.514), (0.4165, -2.56e-07, 2.42), (0.2869, -2.281e-07, 2.351), (0.1463, -2.309e-07, 2.291), (0.1434, -0.02853, 3.779), (0.2814, -0.05597, 3.736), (0.4085, -0.08126, 3.667), (0.5199, -0.1034, 3.574), (0.6114, -0.1216, 3.46), (0.6793, -0.1351, 3.331), (0.7212, -0.1434, 3.19), (0.7353, -0.1463, 3.044), (0.7212, -0.1434, 2.898), (0.6793, -0.1351, 2.757), (0.6114, -0.1216, 2.627), (0.5199, -0.1034, 2.514), (0.4085, -0.08126, 2.42), (0.2814, -0.05597, 2.351), (0.1434, -0.02853, 2.291), (0.1351, -0.05597, 3.779), (0.2651, -0.1098, 3.736), (0.3848, -0.1594, 3.667), (0.4898, -0.2029, 3.574), (0.5759, -0.2385, 3.46), (0.6399, -0.2651, 3.331), (0.6793, -0.2814, 3.19), (0.6926, -0.2869, 3.044), (0.6793, -0.2814, 2.898), (0.6399, -0.2651, 2.757), (0.5759, -0.2385, 2.627), (0.4898, -0.2029, 2.514), (0.3848, -0.1594, 2.42), (0.2651, -0.1098, 2.351), (0.1351, -0.05597, 2.291), (0.1216, -0.08126, 3.779), (0.2385, -0.1594, 3.736), (0.3463, -0.2314, 3.667), (0.4408, -0.2945, 3.574), (0.5183, -0.3463, 3.46), (0.5759, -0.3848, 3.331), (0.6114, -0.4085, 3.19), (0.6233, -0.4165, 3.044), (0.6114, -0.4085, 2.898), (0.5759, -0.3848, 2.757), (0.5183, -0.3463, 2.627), (0.4408, -0.2945, 2.514), (0.3463, -0.2314, 2.42), (0.2385, -0.1594, 2.351), (0.1216, -0.08126, 2.291), (0.1034, -0.1034, 3.779), (0.2029, -0.2029, 3.736), (0.2945, -0.2945, 3.667), (0.3748, -0.3748, 3.574), (0.4408, -0.4408, 3.46), (0.4898, -0.4898, 3.331), (0.5199, -0.5199, 3.19), (0.5301, -0.5301, 3.044), (0.5199, -0.5199, 2.898), (0.4898, -0.4898, 2.757), (0.4408, -0.4408, 2.627), (0.3748, -0.3748, 2.514), (0.2945, -0.2945, 2.42), (0.2029, -0.2029, 2.351), (0.1034, -0.1034, 2.291), (0.08126, -0.1216, 3.779), (0.1594, -0.2385, 3.736), (0.2314, -0.3463, 3.667), (0.2945, -0.4408, 3.574), (0.3463, -0.5183, 3.46), (0.3848, -0.5759, 3.331), (0.4085, -0.6114, 3.19), (0.4165, -0.6233, 3.044), (0.4085, -0.6114, 2.898), (0.3848, -0.5759, 2.757), (0.3463, -0.5183, 2.627), (0.2945, -0.4408, 2.514), (0.2314, -0.3463, 2.42), (0.1594, -0.2385, 2.351), (0.08126, -0.1216, 2.291), (0.05597, -0.1351, 3.779), (0.1098, -0.2651, 3.736), (0.1594, -0.3848, 3.667), (0.2029, -0.4898, 3.574), (0.2385, -0.5759, 3.46), (0.2651, -0.6399, 3.331), (0.2814, -0.6793, 3.19), (0.2869, -0.6926, 3.044), (0.2814, -0.6793, 2.898), (0.2651, -0.6399, 2.757), (0.2385, -0.5759, 2.627), (0.2029, -0.4898, 2.514), (0.1594, -0.3848, 2.42), (0.1098, -0.2651, 2.351), (0.05597, -0.1351, 2.291), (0.02853, -0.1434, 3.779), (0.05597, -0.2814, 3.736), (0.08126, -0.4085, 3.667), (0.1034, -0.5199, 3.574), (0.1216, -0.6114, 3.46), (0.1351, -0.6793, 3.331), (0.1434, -0.7212, 3.19), (0.1463, -0.7353, 3.044), (0.1434, -0.7212, 2.898), (0.1351, -0.6793, 2.757), (0.1216, -0.6114, 2.627), (0.1034, -0.5199, 2.514), (0.08126, -0.4085, 2.42), (0.05597, -0.2814, 2.351), (0.02853, -0.1434, 2.291), (-5.407e-09, -0.1463, 3.779), (3.09e-08, -0.2869, 3.736), (1.973e-08, -0.4165, 3.667), (-1.937e-08, -0.5301, 3.574), (-6.406e-08, -0.6233, 3.46), (4.766e-08, -0.6926, 3.331), (-6.406e-08, -0.7353, 3.19), (-7.523e-08, -0.7497, 3.044), (-6.406e-08, -0.7353, 2.898), (4.766e-08, -0.6926, 2.757), (-6.406e-08, -0.6233, 2.627), (-1.937e-08, -0.5301, 2.514), (-8.2e-09, -0.4165, 2.42), (2.972e-09, -0.2869, 2.351), (2.972e-09, -0.1463, 2.291), (-0.02853, -0.1434, 3.779), (-0.05597, -0.2814, 3.736), (-0.08126, -0.4085, 3.667), (-0.1034, -0.5199, 3.574), (-0.1216, -0.6114, 3.46), (-0.1351, -0.6793, 3.331), (-0.1434, -0.7212, 3.19), (-0.1463, -0.7353, 3.044), (-0.1434, -0.7212, 2.898), (-0.1351, -0.6793, 2.757), (-0.1216, -0.6114, 2.627), (-0.1034, -0.5199, 2.514), (-0.08126, -0.4085, 2.42), (-0.05597, -0.2814, 2.351), (-0.02853, -0.1434, 2.291), (-9.348e-08, -4.7e-07, 3.793), (-0.05597, -0.1351, 3.779), (-0.1098, -0.2651, 3.736), (-0.1594, -0.3848, 3.667), (-0.2029, -0.4898, 3.574), (-0.2385, -0.5759, 3.46), (-0.2651, -0.6399, 3.331), (-0.2814, -0.6793, 3.19), (-0.2869, -0.6926, 3.044), (-0.2814, -0.6793, 2.898), (-0.2651, -0.6399, 2.757), (-0.2385, -0.5759, 2.627), (-0.2029, -0.4898, 2.514), (-0.1594, -0.3848, 2.42), (-0.1098, -0.2651, 2.351), (-0.05597, -0.1351, 2.291), (-0.08126, -0.1216, 3.779), (-0.1594, -0.2385, 3.736), (-0.2314, -0.3463, 3.667), (-0.2945, -0.4408, 3.574), (-0.3463, -0.5183, 3.46), (-0.3848, -0.5759, 3.331), (-0.4085, -0.6114, 3.19), (-0.4165, -0.6233, 3.044), (-0.4085, -0.6114, 2.898), (-0.3848, -0.5759, 2.757), (-0.3463, -0.5183, 2.627), (-0.2945, -0.4408, 2.514), (-0.2314, -0.3463, 2.42), (-0.1594, -0.2385, 2.351), (-0.08126, -0.1216, 2.291), (-0.1034, -0.1034, 3.779), (-0.2029, -0.2029, 3.736), (-0.2945, -0.2945, 3.667), (-0.3748, -0.3748, 3.574), (-0.4408, -0.4408, 3.46), (-0.4898, -0.4898, 3.331), (-0.5199, -0.5199, 3.19), (-0.5301, -0.5301, 3.044), (-0.5199, -0.5199, 2.898), (-0.4898, -0.4898, 2.757), (-0.4408, -0.4408, 2.627), (-0.3748, -0.3748, 2.514), (-0.2945, -0.2945, 2.42), (-0.2029, -0.2029, 2.351), (-0.1034, -0.1034, 2.291), (-0.1216, -0.08126, 3.779), (-0.2385, -0.1594, 3.736), (-0.3463, -0.2314, 3.667), (-0.4408, -0.2945, 3.574), (-0.5183, -0.3463, 3.46), (-0.5759, -0.3848, 3.331), (-0.6114, -0.4085, 3.19), (-0.6233, -0.4165, 3.044), (-0.6114, -0.4085, 2.898), (-0.5759, -0.3848, 2.757), (-0.5183, -0.3463, 2.627), (-0.4408, -0.2945, 2.514), (-0.3463, -0.2314, 2.42), (-0.2385, -0.1594, 2.351), (-0.1216, -0.08126, 2.291), (-0.1351, -0.05597, 3.779), (-0.2651, -0.1098, 3.736), (-0.3848, -0.1594, 3.667), (-0.4898, -0.2029, 3.574), (-0.5759, -0.2385, 3.46), (-0.6399, -0.2651, 3.331), (-0.6793, -0.2814, 3.19), (-0.6926, -0.2869, 3.044), (-0.6793, -0.2814, 2.898), (-0.6399, -0.2651, 2.757), (-0.5759, -0.2385, 2.627), (-0.4898, -0.2029, 2.514), (-0.3848, -0.1594, 2.42), (-0.2651, -0.1098, 2.351), (-0.1351, -0.05597, 2.291), (-0.1434, -0.02853, 3.779), (-0.2814, -0.05597, 3.736), (-0.4085, -0.08126, 3.667), (-0.5199, -0.1034, 3.574), (-0.6114, -0.1216, 3.46), (-0.6793, -0.1351, 3.331), (-0.7212, -0.1434, 3.19), (-0.7353, -0.1463, 3.044), (-0.7212, -0.1434, 2.898), (-0.6793, -0.1351, 2.757), (-0.6114, -0.1216, 2.627), (-0.5199, -0.1034, 2.514), (-0.4085, -0.08126, 2.42), (-0.2814, -0.05597, 2.351), (-0.1434, -0.02853, 2.291), (-0.1463, -2.337e-07, 3.779), (-0.2869, -2.114e-07, 3.736), (-0.4165, -2.114e-07, 3.667), (-0.5301, -1.387e-07, 3.574), (-0.6233, -1.052e-07, 3.46), (-0.6926, -2.393e-07, 3.331), (-0.7353, -7.172e-08, 3.19), (-0.7497, -1.052e-07, 3.044), (-0.7353, -7.172e-08, 2.898), (-0.6926, -2.393e-07, 2.757), (-0.6233, -1.052e-07, 2.627), (-0.5301, -1.387e-07, 2.514), (-0.4165, -1.946e-07, 2.42), (-0.2869, -1.89e-07, 2.351), (-0.1463, -2.365e-07, 2.291), (-0.1434, 0.02853, 3.779), (-0.2814, 0.05597, 3.736), (-0.4085, 0.08126, 3.667), (-0.5199, 0.1034, 3.574), (-0.6114, 0.1216, 3.46), (-0.6793, 0.1351, 3.331), (-0.7212, 0.1434, 3.19), (-0.7353, 0.1463, 3.044), (-0.7212, 0.1434, 2.898), (-0.6793, 0.1351, 2.757), (-0.6114, 0.1216, 2.627), (-0.5199, 0.1034, 2.514), (-0.4085, 0.08126, 2.42), (-0.2814, 0.05597, 2.351), (-0.1434, 0.02853, 2.291), (-0.1351, 0.05597, 3.779), (-0.2651, 0.1098, 3.736), (-0.3848, 0.1594, 3.667), (-0.4898, 0.2029, 3.574), (-0.5759, 0.2385, 3.46), (-0.6399, 0.2651, 3.331), (-0.6793, 0.2814, 3.19), (-0.6926, 0.2869, 3.044), (-0.6793, 0.2814, 2.898), (-0.6399, 0.2651, 2.757), (-0.5759, 0.2385, 2.627), (-0.4898, 0.2029, 2.514), (-0.3848, 0.1594, 2.42), (-0.2651, 0.1098, 2.351), (-0.1351, 0.05597, 2.291), (-0.1216, 0.08126, 3.779), (-0.2385, 0.1594, 3.736), (-0.3463, 0.2314, 3.667), (-0.4408, 0.2945, 3.574), (-0.5183, 0.3463, 3.46), (-0.5759, 0.3848, 3.331), (-0.6114, 0.4085, 3.19), (-0.6233, 0.4165, 3.044), (-0.6114, 0.4085, 2.898), (-0.5759, 0.3848, 2.757), (-0.5183, 0.3463, 2.627), (-0.4408, 0.2945, 2.514), (-0.3463, 0.2314, 2.42), (-0.2385, 0.1594, 2.351), (-0.1216, 0.08126, 2.291), (-0.1034, 0.1034, 3.779), (-0.2029, 0.2029, 3.736), (-0.2945, 0.2945, 3.667), (-0.3748, 0.3748, 3.574), (-0.4408, 0.4408, 3.46), (-0.4898, 0.4898, 3.331), (-0.5199, 0.5199, 3.19), (-0.5301, 0.5301, 3.044), (-0.5199, 0.5199, 2.898), (-0.4898, 0.4898, 2.757), (-0.4408, 0.4408, 2.627), (-0.3748, 0.3748, 2.514), (-0.2945, 0.2945, 2.42), (-0.2029, 0.2029, 2.351), (-0.1034, 0.1034, 2.291), (-0.08126, 0.1216, 3.779), (-0.1594, 0.2385, 3.736), (-0.2314, 0.3463, 3.667), (-0.2945, 0.4408, 3.574), (-0.3463, 0.5183, 3.46), (-0.3848, 0.5759, 3.331), (-0.4085, 0.6114, 3.19), (-0.4165, 0.6233, 3.044), (-0.4085, 0.6114, 2.898), (-0.3848, 0.5759, 2.757), (-0.3463, 0.5183, 2.627), (-0.2945, 0.4408, 2.514), (-0.2314, 0.3463, 2.42), (-0.1594, 0.2385, 2.351), (-0.08126, 0.1216, 2.291), (-0.05597, 0.1351, 3.779), (-0.1098, 0.2651, 3.736), (-0.1594, 0.3848, 3.667), (-0.2029, 0.4898, 3.574), (-0.2385, 0.5759, 3.46), (-0.2651, 0.6399, 3.331), (-0.2814, 0.6793, 3.19), (-0.2869, 0.6926, 3.044), (-0.2814, 0.6793, 2.898), (-0.2651, 0.6399, 2.757), (-0.2385, 0.5759, 2.627), (-0.2029, 0.4898, 2.514), (-0.1594, 0.3848, 2.42), (-0.1098, 0.2651, 2.351), (-0.05597, 0.1351, 2.291), (-0.02853, 0.1434, 3.779), (-0.05597, 0.2814, 3.736), (-0.08126, 0.4085, 3.667), (-0.1034, 0.5199, 3.574), (-0.1216, 0.6114, 3.46), (-0.1351, 0.6793, 3.331), (-0.1434, 0.7212, 3.19), (-0.1463, 0.7353, 3.044), (-0.1434, 0.7212, 2.898), (-0.1351, 0.6793, 2.757), (-0.1216, 0.6114, 2.627), (-0.1034, 0.5199, 2.514), (-0.08126, 0.4085, 2.42), (-0.05597, 0.2814, 2.351), (-0.02853, 0.1434, 2.291), (2.811e-08, 0.1463, 3.779), (5.883e-08, 0.2869, 3.736), (8.117e-08, 0.4165, 3.667), (1.147e-07, 0.5301, 3.574), (2.041e-07, 0.6233, 3.46), (4.766e-08, 0.6926, 3.331), (1.929e-07, 0.7353, 3.19), (2.041e-07, 0.7497, 3.044), (1.929e-07, 0.7353, 2.898), (4.766e-08, 0.6926, 2.757), (2.041e-07, 0.6233, 2.627), (1.147e-07, 0.5301, 2.514), (9.234e-08, 0.4165, 2.42), (5.883e-08, 0.2869, 2.351), (1.135e-08, 0.1463, 2.291)], [], [(59, 57, 476, 477), (0, 2, 4, 6, 8, 10, 12, 14, 16, 18, 20, 22, 24, 26, 28, 30, 32, 34, 36, 38, 40, 42, 44, 46, 48, 50, 52, 54, 56, 58, 60, 62), (220, 317, 224, 64), (2, 69, 74, 4), (64, 224, 227, 70), (215, 314, 317, 220), (322, 225, 319, 413), (60, 214, 219, 62), (210, 311, 314, 215), (410, 316, 313, 407), (58, 209, 214, 60), (205, 308, 311, 210), (404, 310, 307, 401), (56, 204, 209, 58), (200, 305, 308, 205), (398, 304, 301, 395), (54, 199, 204, 56), (195, 302, 305, 200), (392, 298, 295, 389), (52, 194, 199, 54), (190, 299, 302, 195), (386, 292, 289, 383), (50, 189, 194, 52), (185, 296, 299, 190), (380, 286, 283, 377), (48, 184, 189, 50), (180, 293, 296, 185), (374, 280, 277, 371), (46, 179, 184, 48), (175, 290, 293, 180), (368, 274, 271, 365), (44, 174, 179, 46), (170, 287, 290, 175), (362, 268, 265, 359), (42, 169, 174, 44), (165, 284, 287, 170), (356, 262, 259, 353), (40, 164, 169, 42), (160, 281, 284, 165), (350, 256, 253, 347), (38, 159, 164, 40), (155, 278, 281, 160), (344, 250, 247, 341), (36, 154, 159, 38), (150, 275, 278, 155), (338, 244, 241, 335), (34, 149, 154, 36), (145, 272, 275, 150), (332, 238, 235, 329), (32, 144, 149, 34), (140, 269, 272, 145), (326, 232, 229, 323), (30, 139, 144, 32), (135, 266, 269, 140), (28, 134, 139, 30), (130, 263, 266, 135), (26, 129, 134, 28), (125, 260, 263, 130), (24, 124, 129, 26), (120, 257, 260, 125), (22, 119, 124, 24), (115, 254, 257, 120), (20, 114, 119, 22), (110, 251, 254, 115), (18, 109, 114, 20), (105, 248, 251, 110), (16, 104, 109, 18), (100, 245, 248, 105), (14, 99, 104, 16), (95, 242, 245, 100), (12, 94, 99, 14), (90, 239, 242, 95), (10, 89, 94, 12), (85, 236, 239, 90), (8, 84, 89, 10), (80, 233, 236, 85), (6, 79, 84, 8), (75, 230, 233, 80), (4, 74, 79, 6), (70, 227, 230, 75), (62, 219, 65, 0), (220, 64, 66, 223), (223, 66, 67, 222), (222, 67, 68, 221), (221, 68, 65, 219), (215, 220, 223, 218), (218, 223, 222, 217), (217, 222, 221, 216), (216, 221, 219, 214), (210, 215, 218, 213), (213, 218, 217, 212), (212, 217, 216, 211), (211, 216, 214, 209), (205, 210, 213, 208), (208, 213, 212, 207), (207, 212, 211, 206), (206, 211, 209, 204), (200, 205, 208, 203), (203, 208, 207, 202), (202, 207, 206, 201), (201, 206, 204, 199), (195, 200, 203, 198), (198, 203, 202, 197), (197, 202, 201, 196), (196, 201, 199, 194), (190, 195, 198, 193), (193, 198, 197, 192), (192, 197, 196, 191), (191, 196, 194, 189), (185, 190, 193, 188), (188, 193, 192, 187), (187, 192, 191, 186), (186, 191, 189, 184), (180, 185, 188, 183), (183, 188, 187, 182), (182, 187, 186, 181), (181, 186, 184, 179), (175, 180, 183, 178), (178, 183, 182, 177), (177, 182, 181, 176), (176, 181, 179, 174), (170, 175, 178, 173), (173, 178, 177, 172), (172, 177, 176, 171), (171, 176, 174, 169), (165, 170, 173, 168), (168, 173, 172, 167), (167, 172, 171, 166), (166, 171, 169, 164), (160, 165, 168, 163), (163, 168, 167, 162), (162, 167, 166, 161), (161, 166, 164, 159), (155, 160, 163, 158), (158, 163, 162, 157), (157, 162, 161, 156), (156, 161, 159, 154), (150, 155, 158, 153), (153, 158, 157, 152), (152, 157, 156, 151), (151, 156, 154, 149), (145, 150, 153, 148), (148, 153, 152, 147), (147, 152, 151, 146), (146, 151, 149, 144), (140, 145, 148, 143), (143, 148, 147, 142), (142, 147, 146, 141), (141, 146, 144, 139), (135, 140, 143, 138), (138, 143, 142, 137), (137, 142, 141, 136), (136, 141, 139, 134), (130, 135, 138, 133), (133, 138, 137, 132), (132, 137, 136, 131), (131, 136, 134, 129), (125, 130, 133, 128), (128, 133, 132, 127), (127, 132, 131, 126), (126, 131, 129, 124), (120, 125, 128, 123), (123, 128, 127, 122), (122, 127, 126, 121), (121, 126, 124, 119), (115, 120, 123, 118), (118, 123, 122, 117), (117, 122, 121, 116), (116, 121, 119, 114), (110, 115, 118, 113), (113, 118, 117, 112), (112, 117, 116, 111), (111, 116, 114, 109), (105, 110, 113, 108), (108, 113, 112, 107), (107, 112, 111, 106), (106, 111, 109, 104), (100, 105, 108, 103), (103, 108, 107, 102), (102, 107, 106, 101), (101, 106, 104, 99), (95, 100, 103, 98), (98, 103, 102, 97), (97, 102, 101, 96), (96, 101, 99, 94), (90, 95, 98, 93), (93, 98, 97, 92), (92, 97, 96, 91), (91, 96, 94, 89), (85, 90, 93, 88), (88, 93, 92, 87), (87, 92, 91, 86), (86, 91, 89, 84), (80, 85, 88, 83), (83, 88, 87, 82), (82, 87, 86, 81), (81, 86, 84, 79), (75, 80, 83, 78), (78, 83, 82, 77), (77, 82, 81, 76), (76, 81, 79, 74), (70, 75, 78, 73), (73, 78, 77, 72), (72, 77, 76, 71), (71, 76, 74, 69), (64, 70, 73, 66), (66, 73, 72, 67), (67, 72, 71, 68), (68, 71, 69, 65), (0, 65, 69, 2), (319, 225, 226, 318), (318, 226, 224, 317), (413, 319, 316, 410), (316, 319, 318, 315), (315, 318, 317, 314), (407, 313, 310, 404), (313, 316, 315, 312), (312, 315, 314, 311), (401, 307, 304, 398), (310, 313, 312, 309), (309, 312, 311, 308), (395, 301, 298, 392), (307, 310, 309, 306), (306, 309, 308, 305), (389, 295, 292, 386), (304, 307, 306, 303), (303, 306, 305, 302), (383, 289, 286, 380), (301, 304, 303, 300), (300, 303, 302, 299), (377, 283, 280, 374), (298, 301, 300, 297), (297, 300, 299, 296), (371, 277, 274, 368), (295, 298, 297, 294), (294, 297, 296, 293), (365, 271, 268, 362), (292, 295, 294, 291), (291, 294, 293, 290), (359, 265, 262, 356), (289, 292, 291, 288), (288, 291, 290, 287), (353, 259, 256, 350), (286, 289, 288, 285), (285, 288, 287, 284), (347, 253, 250, 344), (283, 286, 285, 282), (282, 285, 284, 281), (341, 247, 244, 338), (280, 283, 282, 279), (279, 282, 281, 278), (335, 241, 238, 332), (277, 280, 279, 276), (276, 279, 278, 275), (329, 235, 232, 326), (274, 277, 276, 273), (273, 276, 275, 272), (323, 229, 225, 322), (271, 274, 273, 270), (270, 273, 272, 269), (268, 271, 270, 267), (267, 270, 269, 266), (265, 268, 267, 264), (264, 267, 266, 263), (262, 265, 264, 261), (261, 264, 263, 260), (259, 262, 261, 258), (258, 261, 260, 257), (256, 259, 258, 255), (255, 258, 257, 254), (253, 256, 255, 252), (252, 255, 254, 251), (250, 253, 252, 249), (249, 252, 251, 248), (247, 250, 249, 246), (246, 249, 248, 245), (244, 247, 246, 243), (243, 246, 245, 242), (241, 244, 243, 240), (240, 243, 242, 239), (238, 241, 240, 237), (237, 240, 239, 236), (235, 238, 237, 234), (234, 237, 236, 233), (232, 235, 234, 231), (231, 234, 233, 230), (229, 232, 231, 228), (228, 231, 230, 227), (225, 229, 228, 226), (226, 228, 227, 224), (415, 320, 321, 414), (414, 321, 322, 413), (409, 407, 410, 412), (415, 413, 322, 320), (412, 415, 414, 411), (411, 414, 413, 410), (417, 320, 415, 447), (447, 415, 412, 446), (409, 412, 411, 408), (408, 411, 410, 407), (446, 412, 409, 445), (445, 409, 406, 444), (406, 409, 408, 405), (405, 408, 407, 404), (444, 406, 403, 443), (443, 403, 400, 442), (403, 406, 405, 402), (402, 405, 404, 401), (442, 400, 397, 441), (441, 397, 394, 440), (400, 403, 402, 399), (399, 402, 401, 398), (440, 394, 391, 439), (439, 391, 388, 438), (397, 400, 399, 396), (396, 399, 398, 395), (438, 388, 385, 437), (437, 385, 382, 436), (394, 397, 396, 393), (393, 396, 395, 392), (436, 382, 379, 435), (435, 379, 376, 434), (391, 394, 393, 390), (390, 393, 392, 389), (434, 376, 373, 433), (433, 373, 370, 432), (388, 391, 390, 387), (387, 390, 389, 386), (432, 370, 367, 431), (431, 367, 364, 430), (385, 388, 387, 384), (384, 387, 386, 383), (430, 364, 361, 429), (429, 361, 358, 428), (382, 385, 384, 381), (381, 384, 383, 380), (428, 358, 355, 427), (427, 355, 352, 426), (379, 382, 381, 378), (378, 381, 380, 377), (426, 352, 349, 425), (425, 349, 346, 424), (376, 379, 378, 375), (375, 378, 377, 374), (424, 346, 343, 423), (423, 343, 340, 422), (373, 376, 375, 372), (372, 375, 374, 371), (422, 340, 337, 421), (421, 337, 334, 420), (370, 373, 372, 369), (369, 372, 371, 368), (420, 334, 331, 419), (419, 331, 328, 418), (367, 370, 369, 366), (366, 369, 368, 365), (418, 328, 325, 416), (416, 325, 320, 417), (364, 367, 366, 363), (363, 366, 365, 362), (325, 323, 326, 328), (328, 326, 329, 331), (361, 364, 363, 360), (360, 363, 362, 359), (331, 329, 332, 334), (334, 332, 335, 337), (358, 361, 360, 357), (357, 360, 359, 356), (337, 335, 338, 340), (340, 338, 341, 343), (355, 358, 357, 354), (354, 357, 356, 353), (343, 341, 344, 346), (346, 344, 347, 349), (352, 355, 354, 351), (351, 354, 353, 350), (349, 347, 350, 352), (352, 350, 353, 355), (349, 352, 351, 348), (348, 351, 350, 347), (355, 353, 356, 358), (358, 356, 359, 361), (346, 349, 348, 345), (345, 348, 347, 344), (361, 359, 362, 364), (364, 362, 365, 367), (343, 346, 345, 342), (342, 345, 344, 341), (367, 365, 368, 370), (370, 368, 371, 373), (340, 343, 342, 339), (339, 342, 341, 338), (373, 371, 374, 376), (376, 374, 377, 379), (337, 340, 339, 336), (336, 339, 338, 335), (379, 377, 380, 382), (382, 380, 383, 385), (334, 337, 336, 333), (333, 336, 335, 332), (385, 383, 386, 388), (388, 386, 389, 391), (331, 334, 333, 330), (330, 333, 332, 329), (391, 389, 392, 394), (394, 392, 395, 397), (328, 331, 330, 327), (327, 330, 329, 326), (397, 395, 398, 400), (400, 398, 401, 403), (325, 328, 327, 324), (324, 327, 326, 323), (403, 401, 404, 406), (406, 404, 407, 409), (320, 325, 324, 321), (321, 324, 323, 322), (412, 410, 413, 415), (320, 322, 323, 325), (1, 3, 416, 417), (3, 5, 418, 416), (5, 7, 419, 418), (7, 9, 420, 419), (9, 11, 421, 420), (11, 13, 422, 421), (13, 15, 423, 422), (15, 17, 424, 423), (17, 19, 425, 424), (19, 21, 426, 425), (21, 23, 427, 426), (23, 25, 428, 427), (25, 27, 429, 428), (27, 29, 430, 429), (29, 31, 431, 430), (31, 33, 432, 431), (33, 35, 433, 432), (35, 37, 434, 433), (37, 39, 435, 434), (39, 41, 436, 435), (41, 43, 437, 436), (43, 45, 438, 437), (45, 47, 439, 438), (47, 49, 440, 439), (49, 51, 441, 440), (51, 53, 442, 441), (53, 55, 443, 442), (55, 57, 444, 443), (57, 59, 445, 444), (59, 61, 446, 445), (61, 63, 447, 446), (63, 1, 417, 447), (931, 932, 492, 493), (33, 31, 463, 464), (7, 5, 450, 451), (61, 59, 477, 478), (35, 33, 464, 465), (9, 7, 451, 452), (63, 61, 478, 479), (37, 35, 465, 466), (11, 9, 452, 453), (1, 63, 479, 449), (39, 37, 466, 467), (13, 11, 453, 454), (41, 39, 467, 468), (15, 13, 454, 455), (43, 41, 468, 469), (17, 15, 455, 456), (45, 43, 469, 470), (19, 17, 456, 457), (47, 45, 470, 471), (21, 19, 457, 458), (49, 47, 471, 472), (23, 21, 458, 459), (51, 49, 472, 473), (25, 23, 459, 460), (53, 51, 473, 474), (27, 25, 460, 461), (55, 53, 474, 475), (29, 27, 461, 462), (3, 1, 449, 448), (57, 55, 475, 476), (31, 29, 462, 463), (5, 3, 448, 450), (480, 481, 511, 510, 509, 508, 507, 506, 505, 504, 503, 502, 501, 500, 499, 498, 497, 496, 495, 494, 493, 492, 491, 490, 489, 488, 487, 486, 485, 484, 483, 482), (934, 935, 511, 481), (937, 930, 507, 508), (938, 933, 494, 495), (939, 936, 480, 482), (940, 937, 508, 509), (941, 938, 495, 496), (942, 939, 482, 483), (943, 940, 509, 510), (944, 941, 496, 497), (945, 942, 483, 484), (935, 943, 510, 511), (946, 944, 497, 498), (947, 945, 484, 485), (948, 946, 498, 499), (936, 934, 481, 480), (949, 947, 485, 486), (950, 948, 499, 500), (951, 949, 486, 487), (952, 950, 500, 501), (953, 951, 487, 488), (954, 952, 501, 502), (955, 953, 488, 489), (956, 954, 502, 503), (957, 955, 489, 490), (958, 956, 503, 504), (959, 957, 490, 491), (929, 958, 504, 505), (932, 959, 491, 492), (512, 542, 921, 800), (930, 928, 506, 507), (933, 931, 493, 494), (552, 669, 796, 677), (544, 665, 792, 673), (928, 929, 505, 506), (451, 523, 526, 452), (669, 661, 788, 796), (455, 533, 535, 456), (665, 657, 784, 792), (459, 541, 543, 460), (661, 653, 780, 788), (463, 519, 522, 464), (657, 649, 776, 784), (467, 530, 532, 468), (653, 645, 772, 780), (471, 538, 540, 472), (649, 641, 768, 776), (475, 513, 518, 476), (645, 637, 764, 772), (479, 527, 516, 449), (641, 633, 760, 768), (637, 629, 756, 764), (633, 625, 752, 760), (629, 621, 748, 756), (625, 617, 744, 752), (621, 613, 740, 748), (560, 605, 732, 681), (617, 609, 736, 744), (613, 601, 728, 740), (609, 597, 724, 736), (605, 593, 720, 732), (601, 589, 716, 728), (597, 585, 712, 724), (593, 581, 708, 720), (589, 577, 704, 716), (585, 573, 700, 712), (581, 569, 696, 708), (820, 817, 561, 564), (812, 809, 553, 556), (565, 560, 681, 692), (557, 552, 677, 688), (549, 544, 673, 684), (450, 520, 523, 451), (448, 517, 520, 450), (452, 526, 529, 453), (454, 531, 533, 455), (453, 529, 531, 454), (456, 535, 537, 457), (458, 539, 541, 459), (457, 537, 539, 458), (460, 543, 514, 461), (462, 515, 519, 463), (461, 514, 515, 462), (464, 522, 525, 465), (466, 528, 530, 467), (465, 525, 528, 466), (468, 532, 534, 469), (470, 536, 538, 471), (469, 534, 536, 470), (472, 540, 542, 473), (474, 512, 513, 475), (473, 542, 512, 474), (476, 518, 521, 477), (478, 524, 527, 479), (477, 521, 524, 478), (449, 516, 517, 448), (573, 557, 688, 700), (569, 549, 684, 696), (924, 916, 660, 668), (920, 912, 656, 664), (916, 908, 652, 660), (912, 904, 648, 656), (908, 900, 644, 652), (904, 896, 640, 648), (900, 892, 636, 644), (896, 888, 632, 640), (892, 884, 628, 636), (888, 880, 624, 632), (884, 876, 620, 628), (880, 872, 616, 624), (876, 868, 612, 620), (872, 864, 608, 616), (577, 565, 692, 704), (868, 856, 600, 612), (864, 852, 596, 608), (860, 848, 592, 604), (856, 844, 588, 600), (852, 840, 584, 596), (848, 836, 580, 592), (844, 832, 576, 588), (840, 828, 572, 584), (836, 824, 568, 580), (832, 820, 564, 576), (828, 812, 556, 572), (824, 804, 548, 568), (817, 860, 604, 561), (809, 924, 668, 553), (801, 920, 664, 545), (518, 513, 805, 825), (519, 515, 813, 829), (520, 517, 821, 833), (514, 543, 925, 808), (516, 527, 861, 816), (521, 518, 825, 837), (522, 519, 829, 841), (523, 520, 833, 845), (524, 521, 837, 849), (525, 522, 841, 853), (526, 523, 845, 857), (527, 524, 849, 861), (528, 525, 853, 865), (529, 526, 857, 869), (530, 528, 865, 873), (517, 516, 816, 821), (531, 529, 869, 877), (532, 530, 873, 881), (533, 531, 877, 885), (534, 532, 881, 889), (535, 533, 885, 893), (536, 534, 889, 897), (537, 535, 893, 901), (538, 536, 897, 905), (539, 537, 901, 909), (540, 538, 905, 913), (541, 539, 909, 917), (542, 540, 913, 921), (543, 541, 917, 925), (513, 512, 800, 805), (515, 514, 808, 813), (669, 552, 554, 671), (671, 554, 555, 670), (670, 555, 553, 668), (665, 544, 546, 667), (667, 546, 547, 666), (666, 547, 545, 664), (661, 669, 671, 663), (663, 671, 670, 662), (662, 670, 668, 660), (657, 665, 667, 659), (659, 667, 666, 658), (658, 666, 664, 656), (653, 661, 663, 655), (655, 663, 662, 654), (654, 662, 660, 652), (649, 657, 659, 651), (651, 659, 658, 650), (650, 658, 656, 648), (645, 653, 655, 647), (647, 655, 654, 646), (646, 654, 652, 644), (641, 649, 651, 643), (643, 651, 650, 642), (642, 650, 648, 640), (637, 645, 647, 639), (639, 647, 646, 638), (638, 646, 644, 636), (633, 641, 643, 635), (635, 643, 642, 634), (634, 642, 640, 632), (629, 637, 639, 631), (631, 639, 638, 630), (630, 638, 636, 628), (625, 633, 635, 627), (627, 635, 634, 626), (626, 634, 632, 624), (621, 629, 631, 623), (623, 631, 630, 622), (622, 630, 628, 620), (617, 625, 627, 619), (619, 627, 626, 618), (618, 626, 624, 616), (613, 621, 623, 615), (615, 623, 622, 614), (614, 622, 620, 612), (609, 617, 619, 611), (611, 619, 618, 610), (610, 618, 616, 608), (605, 560, 562, 607), (607, 562, 563, 606), (606, 563, 561, 604), (601, 613, 615, 603), (603, 615, 614, 602), (602, 614, 612, 600), (597, 609, 611, 599), (599, 611, 610, 598), (598, 610, 608, 596), (593, 605, 607, 595), (595, 607, 606, 594), (594, 606, 604, 592), (589, 601, 603, 591), (591, 603, 602, 590), (590, 602, 600, 588), (585, 597, 599, 587), (587, 599, 598, 586), (586, 598, 596, 584), (581, 593, 595, 583), (583, 595, 594, 582), (582, 594, 592, 580), (577, 589, 591, 579), (579, 591, 590, 578), (578, 590, 588, 576), (573, 585, 587, 575), (575, 587, 586, 574), (574, 586, 584, 572), (569, 581, 583, 571), (571, 583, 582, 570), (570, 582, 580, 568), (565, 577, 579, 567), (567, 579, 578, 566), (566, 578, 576, 564), (557, 573, 575, 559), (559, 575, 574, 558), (558, 574, 572, 556), (549, 569, 571, 551), (551, 571, 570, 550), (550, 570, 568, 548), (560, 565, 567, 562), (562, 567, 566, 563), (563, 566, 564, 561), (552, 557, 559, 554), (554, 559, 558, 555), (555, 558, 556, 553), (544, 549, 551, 546), (546, 551, 550, 547), (547, 550, 548, 545), (797, 676, 678, 799), (799, 678, 679, 798), (798, 679, 677, 796), (793, 672, 674, 795), (795, 674, 675, 794), (794, 675, 673, 792), (789, 797, 799, 791), (791, 799, 798, 790), (790, 798, 796, 788), (785, 793, 795, 787), (787, 795, 794, 786), (786, 794, 792, 784), (781, 789, 791, 783), (783, 791, 790, 782), (782, 790, 788, 780), (777, 785, 787, 779), (779, 787, 786, 778), (778, 786, 784, 776), (773, 781, 783, 775), (775, 783, 782, 774), (774, 782, 780, 772), (769, 777, 779, 771), (771, 779, 778, 770), (770, 778, 776, 768), (765, 773, 775, 767), (767, 775, 774, 766), (766, 774, 772, 764), (761, 769, 771, 763), (763, 771, 770, 762), (762, 770, 768, 760), (757, 765, 767, 759), (759, 767, 766, 758), (758, 766, 764, 756), (753, 761, 763, 755), (755, 763, 762, 754), (754, 762, 760, 752), (749, 757, 759, 751), (751, 759, 758, 750), (750, 758, 756, 748), (745, 753, 755, 747), (747, 755, 754, 746), (746, 754, 752, 744), (741, 749, 751, 743), (743, 751, 750, 742), (742, 750, 748, 740), (737, 745, 747, 739), (739, 747, 746, 738), (738, 746, 744, 736), (733, 680, 682, 735), (735, 682, 683, 734), (734, 683, 681, 732), (729, 741, 743, 731), (731, 743, 742, 730), (730, 742, 740, 728), (725, 737, 739, 727), (727, 739, 738, 726), (726, 738, 736, 724), (721, 733, 735, 723), (723, 735, 734, 722), (722, 734, 732, 720), (717, 729, 731, 719), (719, 731, 730, 718), (718, 730, 728, 716), (713, 725, 727, 715), (715, 727, 726, 714), (714, 726, 724, 712), (709, 721, 723, 711), (711, 723, 722, 710), (710, 722, 720, 708), (705, 717, 719, 707), (707, 719, 718, 706), (706, 718, 716, 704), (701, 713, 715, 703), (703, 715, 714, 702), (702, 714, 712, 700), (697, 709, 711, 699), (699, 711, 710, 698), (698, 710, 708, 696), (693, 705, 707, 695), (695, 707, 706, 694), (694, 706, 704, 692), (689, 701, 703, 691), (691, 703, 702, 690), (690, 702, 700, 688), (685, 697, 699, 687), (687, 699, 698, 686), (686, 698, 696, 684), (680, 693, 695, 682), (682, 695, 694, 683), (683, 694, 692, 681), (676, 689, 691, 678), (678, 691, 690, 679), (679, 690, 688, 677), (672, 685, 687, 674), (674, 687, 686, 675), (675, 686, 684, 673), (801, 804, 806, 803), (803, 806, 807, 802), (802, 807, 805, 800), (809, 812, 814, 811), (811, 814, 815, 810), (810, 815, 813, 808), (817, 820, 822, 819), (819, 822, 823, 818), (818, 823, 821, 816), (804, 824, 826, 806), (806, 826, 827, 807), (807, 827, 825, 805), (812, 828, 830, 814), (814, 830, 831, 815), (815, 831, 829, 813), (820, 832, 834, 822), (822, 834, 835, 823), (823, 835, 833, 821), (824, 836, 838, 826), (826, 838, 839, 827), (827, 839, 837, 825), (828, 840, 842, 830), (830, 842, 843, 831), (831, 843, 841, 829), (832, 844, 846, 834), (834, 846, 847, 835), (835, 847, 845, 833), (836, 848, 850, 838), (838, 850, 851, 839), (839, 851, 849, 837), (840, 852, 854, 842), (842, 854, 855, 843), (843, 855, 853, 841), (844, 856, 858, 846), (846, 858, 859, 847), (847, 859, 857, 845), (848, 860, 862, 850), (850, 862, 863, 851), (851, 863, 861, 849), (852, 864, 866, 854), (854, 866, 867, 855), (855, 867, 865, 853), (856, 868, 870, 858), (858, 870, 871, 859), (859, 871, 869, 857), (860, 817, 819, 862), (862, 819, 818, 863), (863, 818, 816, 861), (864, 872, 874, 866), (866, 874, 875, 867), (867, 875, 873, 865), (868, 876, 878, 870), (870, 878, 879, 871), (871, 879, 877, 869), (872, 880, 882, 874), (874, 882, 883, 875), (875, 883, 881, 873), (876, 884, 886, 878), (878, 886, 887, 879), (879, 887, 885, 877), (880, 888, 890, 882), (882, 890, 891, 883), (883, 891, 889, 881), (884, 892, 894, 886), (886, 894, 895, 887), (887, 895, 893, 885), (888, 896, 898, 890), (890, 898, 899, 891), (891, 899, 897, 889), (892, 900, 902, 894), (894, 902, 903, 895), (895, 903, 901, 893), (896, 904, 906, 898), (898, 906, 907, 899), (899, 907, 905, 897), (900, 908, 910, 902), (902, 910, 911, 903), (903, 911, 909, 901), (904, 912, 914, 906), (906, 914, 915, 907), (907, 915, 913, 905), (908, 916, 918, 910), (910, 918, 919, 911), (911, 919, 917, 909), (912, 920, 922, 914), (914, 922, 923, 915), (915, 923, 921, 913), (916, 924, 926, 918), (918, 926, 927, 919), (919, 927, 925, 917), (920, 801, 803, 922), (922, 803, 802, 923), (923, 802, 800, 921), (924, 809, 811, 926), (926, 811, 810, 927), (927, 810, 808, 925), (804, 801, 545, 548), (672, 793, 929, 928), (689, 676, 931, 933), (685, 672, 928, 930), (797, 789, 959, 932), (793, 785, 958, 929), (789, 781, 957, 959), (785, 777, 956, 958), (781, 773, 955, 957), (777, 769, 954, 956), (773, 765, 953, 955), (769, 761, 952, 954), (765, 757, 951, 953), (761, 753, 950, 952), (757, 749, 949, 951), (753, 745, 948, 950), (749, 741, 947, 949), (693, 680, 934, 936), (745, 737, 946, 948), (741, 729, 945, 947), (737, 725, 944, 946), (733, 721, 943, 935), (729, 717, 942, 945), (725, 713, 941, 944), (721, 709, 940, 943), (717, 705, 939, 942), (713, 701, 938, 941), (709, 697, 937, 940), (705, 693, 936, 939), (701, 689, 933, 938), (697, 685, 930, 937), (680, 733, 935, 934), (676, 797, 932, 931), (1437, 1436, 970, 971), (1430, 1429, 963, 964), (1438, 1437, 971, 972), (1431, 1430, 964, 965), (1439, 1438, 972, 973), (1432, 1431, 965, 966), (1440, 1439, 973, 974), (1433, 1432, 966, 967), (1441, 1440, 974, 975), (1434, 1433, 967, 968), (1427, 1216, 961), (960, 1441, 975), (1435, 1434, 968, 969), (1428, 1427, 961, 962), (1436, 1435, 969, 970), (1429, 1428, 962, 963), (970, 969, 984, 985), (963, 962, 977, 978), (971, 970, 985, 986), (964, 963, 978, 979), (972, 971, 986, 987), (965, 964, 979, 980), (973, 972, 987, 988), (966, 965, 980, 981), (974, 973, 988, 989), (967, 966, 981, 982), (975, 974, 989, 990), (968, 967, 982, 983), (961, 1216, 976), (960, 975, 990), (969, 968, 983, 984), (962, 961, 976, 977), (989, 988, 1003, 1004), (982, 981, 996, 997), (990, 989, 1004, 1005), (983, 982, 997, 998), (976, 1216, 991), (960, 990, 1005), (984, 983, 998, 999), (977, 976, 991, 992), (985, 984, 999, 1000), (978, 977, 992, 993), (986, 985, 1000, 1001), (979, 978, 993, 994), (987, 986, 1001, 1002), (980, 979, 994, 995), (988, 987, 1002, 1003), (981, 980, 995, 996), (993, 992, 1007, 1008), (1001, 1000, 1015, 1016), (994, 993, 1008, 1009), (1002, 1001, 1016, 1017), (995, 994, 1009, 1010), (1003, 1002, 1017, 1018), (996, 995, 1010, 1011), (1004, 1003, 1018, 1019), (997, 996, 1011, 1012), (1005, 1004, 1019, 1020), (998, 997, 1012, 1013), (991, 1216, 1006), (960, 1005, 1020), (999, 998, 1013, 1014), (992, 991, 1006, 1007), (1000, 999, 1014, 1015), (1012, 1011, 1026, 1027), (1020, 1019, 1034, 1035), (1013, 1012, 1027, 1028), (1006, 1216, 1021), (960, 1020, 1035), (1014, 1013, 1028, 1029), (1007, 1006, 1021, 1022), (1015, 1014, 1029, 1030), (1008, 1007, 1022, 1023), (1016, 1015, 1030, 1031), (1009, 1008, 1023, 1024), (1017, 1016, 1031, 1032), (1010, 1009, 1024, 1025), (1018, 1017, 1032, 1033), (1011, 1010, 1025, 1026), (1019, 1018, 1033, 1034), (1031, 1030, 1045, 1046), (1024, 1023, 1038, 1039), (1032, 1031, 1046, 1047), (1025, 1024, 1039, 1040), (1033, 1032, 1047, 1048), (1026, 1025, 1040, 1041), (1034, 1033, 1048, 1049), (1027, 1026, 1041, 1042), (1035, 1034, 1049, 1050), (1028, 1027, 1042, 1043), (1021, 1216, 1036), (960, 1035, 1050), (1029, 1028, 1043, 1044), (1022, 1021, 1036, 1037), (1030, 1029, 1044, 1045), (1023, 1022, 1037, 1038), (1050, 1049, 1064, 1065), (1043, 1042, 1057, 1058), (1036, 1216, 1051), (960, 1050, 1065), (1044, 1043, 1058, 1059), (1037, 1036, 1051, 1052), (1045, 1044, 1059, 1060), (1038, 1037, 1052, 1053), (1046, 1045, 1060, 1061), (1039, 1038, 1053, 1054), (1047, 1046, 1061, 1062), (1040, 1039, 1054, 1055), (1048, 1047, 1062, 1063), (1041, 1040, 1055, 1056), (1049, 1048, 1063, 1064), (1042, 1041, 1056, 1057), (1054, 1053, 1068, 1069), (1062, 1061, 1076, 1077), (1055, 1054, 1069, 1070), (1063, 1062, 1077, 1078), (1056, 1055, 1070, 1071), (1064, 1063, 1078, 1079), (1057, 1056, 1071, 1072), (1065, 1064, 1079, 1080), (1058, 1057, 1072, 1073), (1051, 1216, 1066), (960, 1065, 1080), (1059, 1058, 1073, 1074), (1052, 1051, 1066, 1067), (1060, 1059, 1074, 1075), (1053, 1052, 1067, 1068), (1061, 1060, 1075, 1076), (1073, 1072, 1087, 1088), (1066, 1216, 1081), (960, 1080, 1095), (1074, 1073, 1088, 1089), (1067, 1066, 1081, 1082), (1075, 1074, 1089, 1090), (1068, 1067, 1082, 1083), (1076, 1075, 1090, 1091), (1069, 1068, 1083, 1084), (1077, 1076, 1091, 1092), (1070, 1069, 1084, 1085), (1078, 1077, 1092, 1093), (1071, 1070, 1085, 1086), (1079, 1078, 1093, 1094), (1072, 1071, 1086, 1087), (1080, 1079, 1094, 1095), (1092, 1091, 1106, 1107), (1085, 1084, 1099, 1100), (1093, 1092, 1107, 1108), (1086, 1085, 1100, 1101), (1094, 1093, 1108, 1109), (1087, 1086, 1101, 1102), (1095, 1094, 1109, 1110), (1088, 1087, 1102, 1103), (1081, 1216, 1096), (960, 1095, 1110), (1089, 1088, 1103, 1104), (1082, 1081, 1096, 1097), (1090, 1089, 1104, 1105), (1083, 1082, 1097, 1098), (1091, 1090, 1105, 1106), (1084, 1083, 1098, 1099), (960, 1110, 1125), (1104, 1103, 1118, 1119), (1097, 1096, 1111, 1112), (1105, 1104, 1119, 1120), (1098, 1097, 1112, 1113), (1106, 1105, 1120, 1121), (1099, 1098, 1113, 1114), (1107, 1106, 1121, 1122), (1100, 1099, 1114, 1115), (1108, 1107, 1122, 1123), (1101, 1100, 1115, 1116), (1109, 1108, 1123, 1124), (1102, 1101, 1116, 1117), (1110, 1109, 1124, 1125), (1103, 1102, 1117, 1118), (1096, 1216, 1111), (1123, 1122, 1137, 1138), (1116, 1115, 1130, 1131), (1124, 1123, 1138, 1139), (1117, 1116, 1131, 1132), (1125, 1124, 1139, 1140), (1118, 1117, 1132, 1133), (1111, 1216, 1126), (960, 1125, 1140), (1119, 1118, 1133, 1134), (1112, 1111, 1126, 1127), (1120, 1119, 1134, 1135), (1113, 1112, 1127, 1128), (1121, 1120, 1135, 1136), (1114, 1113, 1128, 1129), (1122, 1121, 1136, 1137), (1115, 1114, 1129, 1130), (1127, 1126, 1141, 1142), (1135, 1134, 1149, 1150), (1128, 1127, 1142, 1143), (1136, 1135, 1150, 1151), (1129, 1128, 1143, 1144), (1137, 1136, 1151, 1152), (1130, 1129, 1144, 1145), (1138, 1137, 1152, 1153), (1131, 1130, 1145, 1146), (1139, 1138, 1153, 1154), (1132, 1131, 1146, 1147), (1140, 1139, 1154, 1155), (1133, 1132, 1147, 1148), (1126, 1216, 1141), (960, 1140, 1155), (1134, 1133, 1148, 1149), (1146, 1145, 1160, 1161), (1154, 1153, 1168, 1169), (1147, 1146, 1161, 1162), (1155, 1154, 1169, 1170), (1148, 1147, 1162, 1163), (1141, 1216, 1156), (960, 1155, 1170), (1149, 1148, 1163, 1164), (1142, 1141, 1156, 1157), (1150, 1149, 1164, 1165), (1143, 1142, 1157, 1158), (1151, 1150, 1165, 1166), (1144, 1143, 1158, 1159), (1152, 1151, 1166, 1167), (1145, 1144, 1159, 1160), (1153, 1152, 1167, 1168), (1165, 1164, 1179, 1180), (1158, 1157, 1172, 1173), (1166, 1165, 1180, 1181), (1159, 1158, 1173, 1174), (1167, 1166, 1181, 1182), (1160, 1159, 1174, 1175), (1168, 1167, 1182, 1183), (1161, 1160, 1175, 1176), (1169, 1168, 1183, 1184), (1162, 1161, 1176, 1177), (1170, 1169, 1184, 1185), (1163, 1162, 1177, 1178), (1156, 1216, 1171), (960, 1170, 1185), (1164, 1163, 1178, 1179), (1157, 1156, 1171, 1172), (1184, 1183, 1198, 1199), (1177, 1176, 1191, 1192), (1185, 1184, 1199, 1200), (1178, 1177, 1192, 1193), (1171, 1216, 1186), (960, 1185, 1200), (1179, 1178, 1193, 1194), (1172, 1171, 1186, 1187), (1180, 1179, 1194, 1195), (1173, 1172, 1187, 1188), (1181, 1180, 1195, 1196), (1174, 1173, 1188, 1189), (1182, 1181, 1196, 1197), (1175, 1174, 1189, 1190), (1183, 1182, 1197, 1198), (1176, 1175, 1190, 1191), (1188, 1187, 1202, 1203), (1196, 1195, 1210, 1211), (1189, 1188, 1203, 1204), (1197, 1196, 1211, 1212), (1190, 1189, 1204, 1205), (1198, 1197, 1212, 1213), (1191, 1190, 1205, 1206), (1199, 1198, 1213, 1214), (1192, 1191, 1206, 1207), (1200, 1199, 1214, 1215), (1193, 1192, 1207, 1208), (1186, 1216, 1201), (960, 1200, 1215), (1194, 1193, 1208, 1209), (1187, 1186, 1201, 1202), (1195, 1194, 1209, 1210), (1207, 1206, 1222, 1223), (1215, 1214, 1230, 1231), (1208, 1207, 1223, 1224), (1201, 1216, 1217), (960, 1215, 1231), (1209, 1208, 1224, 1225), (1202, 1201, 1217, 1218), (1210, 1209, 1225, 1226), (1203, 1202, 1218, 1219), (1211, 1210, 1226, 1227), (1204, 1203, 1219, 1220), (1212, 1211, 1227, 1228), (1205, 1204, 1220, 1221), (1213, 1212, 1228, 1229), (1206, 1205, 1221, 1222), (1214, 1213, 1229, 1230), (1227, 1226, 1241, 1242), (1220, 1219, 1234, 1235), (1228, 1227, 1242, 1243), (1221, 1220, 1235, 1236), (1229, 1228, 1243, 1244), (1222, 1221, 1236, 1237), (1230, 1229, 1244, 1245), (1223, 1222, 1237, 1238), (1231, 1230, 1245, 1246), (1224, 1223, 1238, 1239), (1217, 1216, 1232), (960, 1231, 1246), (1225, 1224, 1239, 1240), (1218, 1217, 1232, 1233), (1226, 1225, 1240, 1241), (1219, 1218, 1233, 1234), (1246, 1245, 1260, 1261), (1239, 1238, 1253, 1254), (1232, 1216, 1247), (960, 1246, 1261), (1240, 1239, 1254, 1255), (1233, 1232, 1247, 1248), (1241, 1240, 1255, 1256), (1234, 1233, 1248, 1249), (1242, 1241, 1256, 1257), (1235, 1234, 1249, 1250), (1243, 1242, 1257, 1258), (1236, 1235, 1250, 1251), (1244, 1243, 1258, 1259), (1237, 1236, 1251, 1252), (1245, 1244, 1259, 1260), (1238, 1237, 1252, 1253), (1258, 1257, 1272, 1273), (1251, 1250, 1265, 1266), (1259, 1258, 1273, 1274), (1252, 1251, 1266, 1267), (1260, 1259, 1274, 1275), (1253, 1252, 1267, 1268), (1261, 1260, 1275, 1276), (1254, 1253, 1268, 1269), (1247, 1216, 1262), (960, 1261, 1276), (1255, 1254, 1269, 1270), (1248, 1247, 1262, 1263), (1256, 1255, 1270, 1271), (1249, 1248, 1263, 1264), (1257, 1256, 1271, 1272), (1250, 1249, 1264, 1265), (1262, 1216, 1277), (960, 1276, 1291), (1270, 1269, 1284, 1285), (1263, 1262, 1277, 1278), (1271, 1270, 1285, 1286), (1264, 1263, 1278, 1279), (1272, 1271, 1286, 1287), (1265, 1264, 1279, 1280), (1273, 1272, 1287, 1288), (1266, 1265, 1280, 1281), (1274, 1273, 1288, 1289), (1267, 1266, 1281, 1282), (1275, 1274, 1289, 1290), (1268, 1267, 1282, 1283), (1276, 1275, 1290, 1291), (1269, 1268, 1283, 1284), (1281, 1280, 1295, 1296), (1289, 1288, 1303, 1304), (1282, 1281, 1296, 1297), (1290, 1289, 1304, 1305), (1283, 1282, 1297, 1298), (1291, 1290, 1305, 1306), (1284, 1283, 1298, 1299), (1277, 1216, 1292), (960, 1291, 1306), (1285, 1284, 1299, 1300), (1278, 1277, 1292, 1293), (1286, 1285, 1300, 1301), (1279, 1278, 1293, 1294), (1287, 1286, 1301, 1302), (1280, 1279, 1294, 1295), (1288, 1287, 1302, 1303), (1300, 1299, 1314, 1315), (1293, 1292, 1307, 1308), (1301, 1300, 1315, 1316), (1294, 1293, 1308, 1309), (1302, 1301, 1316, 1317), (1295, 1294, 1309, 1310), (1303, 1302, 1317, 1318), (1296, 1295, 1310, 1311), (1304, 1303, 1318, 1319), (1297, 1296, 1311, 1312), (1305, 1304, 1319, 1320), (1298, 1297, 1312, 1313), (1306, 1305, 1320, 1321), (1299, 1298, 1313, 1314), (1292, 1216, 1307), (960, 1306, 1321), (1319, 1318, 1333, 1334), (1312, 1311, 1326, 1327), (1320, 1319, 1334, 1335), (1313, 1312, 1327, 1328), (1321, 1320, 1335, 1336), (1314, 1313, 1328, 1329), (1307, 1216, 1322), (960, 1321, 1336), (1315, 1314, 1329, 1330), (1308, 1307, 1322, 1323), (1316, 1315, 1330, 1331), (1309, 1308, 1323, 1324), (1317, 1316, 1331, 1332), (1310, 1309, 1324, 1325), (1318, 1317, 1332, 1333), (1311, 1310, 1325, 1326), (1323, 1322, 1337, 1338), (1331, 1330, 1345, 1346), (1324, 1323, 1338, 1339), (1332, 1331, 1346, 1347), (1325, 1324, 1339, 1340), (1333, 1332, 1347, 1348), (1326, 1325, 1340, 1341), (1334, 1333, 1348, 1349), (1327, 1326, 1341, 1342), (1335, 1334, 1349, 1350), (1328, 1327, 1342, 1343), (1336, 1335, 1350, 1351), (1329, 1328, 1343, 1344), (1322, 1216, 1337), (960, 1336, 1351), (1330, 1329, 1344, 1345), (1342, 1341, 1356, 1357), (1350, 1349, 1364, 1365), (1343, 1342, 1357, 1358), (1351, 1350, 1365, 1366), (1344, 1343, 1358, 1359), (1337, 1216, 1352), (960, 1351, 1366), (1345, 1344, 1359, 1360), (1338, 1337, 1352, 1353), (1346, 1345, 1360, 1361), (1339, 1338, 1353, 1354), (1347, 1346, 1361, 1362), (1340, 1339, 1354, 1355), (1348, 1347, 1362, 1363), (1341, 1340, 1355, 1356), (1349, 1348, 1363, 1364), (1361, 1360, 1375, 1376), (1354, 1353, 1368, 1369), (1362, 1361, 1376, 1377), (1355, 1354, 1369, 1370), (1363, 1362, 1377, 1378), (1356, 1355, 1370, 1371), (1364, 1363, 1378, 1379), (1357, 1356, 1371, 1372), (1365, 1364, 1379, 1380), (1358, 1357, 1372, 1373), (1366, 1365, 1380, 1381), (1359, 1358, 1373, 1374), (1352, 1216, 1367), (960, 1366, 1381), (1360, 1359, 1374, 1375), (1353, 1352, 1367, 1368), (1380, 1379, 1394, 1395), (1373, 1372, 1387, 1388), (1381, 1380, 1395, 1396), (1374, 1373, 1388, 1389), (1367, 1216, 1382), (960, 1381, 1396), (1375, 1374, 1389, 1390), (1368, 1367, 1382, 1383), (1376, 1375, 1390, 1391), (1369, 1368, 1383, 1384), (1377, 1376, 1391, 1392), (1370, 1369, 1384, 1385), (1378, 1377, 1392, 1393), (1371, 1370, 1385, 1386), (1379, 1378, 1393, 1394), (1372, 1371, 1386, 1387), (1392, 1391, 1406, 1407), (1385, 1384, 1399, 1400), (1393, 1392, 1407, 1408), (1386, 1385, 1400, 1401), (1394, 1393, 1408, 1409), (1387, 1386, 1401, 1402), (1395, 1394, 1409, 1410), (1388, 1387, 1402, 1403), (1396, 1395, 1410, 1411), (1389, 1388, 1403, 1404), (1382, 1216, 1397), (960, 1396, 1411), (1390, 1389, 1404, 1405), (1383, 1382, 1397, 1398), (1391, 1390, 1405, 1406), (1384, 1383, 1398, 1399), (1411, 1410, 1425, 1426), (1404, 1403, 1418, 1419), (1397, 1216, 1412), (960, 1411, 1426), (1405, 1404, 1419, 1420), (1398, 1397, 1412, 1413), (1406, 1405, 1420, 1421), (1399, 1398, 1413, 1414), (1407, 1406, 1421, 1422), (1400, 1399, 1414, 1415), (1408, 1407, 1422, 1423), (1401, 1400, 1415, 1416), (1409, 1408, 1423, 1424), (1402, 1401, 1416, 1417), (1410, 1409, 1424, 1425), (1403, 1402, 1417, 1418), (1415, 1414, 1429, 1430), (1423, 1422, 1437, 1438), (1416, 1415, 1430, 1431), (1424, 1423, 1438, 1439), (1417, 1416, 1431, 1432), (1425, 1424, 1439, 1440), (1418, 1417, 1432, 1433), (1426, 1425, 1440, 1441), (1419, 1418, 1433, 1434), (1412, 1216, 1427), (960, 1426, 1441), (1420, 1419, 1434, 1435), (1413, 1412, 1427, 1428), (1421, 1420, 1435, 1436), (1414, 1413, 1428, 1429), (1422, 1421, 1436, 1437)])
me_cylinder.polygons.foreach_set('use_smooth', [True] * 1474)
me_cylinder.use_remesh_preserve_volume = False
me_cylinder.use_remesh_preserve_attributes = False
me_cylinder.use_mirror_vertex_groups = False
me_cylinder.update()

# ---- objects
ob_pawn = bpy.data.objects.new('pawn', me_cylinder)
ob_lamp = bpy.data.objects.new('Lamp', light_lamp)
ob_camera = bpy.data.objects.new('Camera', cam_camera)

# ---- transforms, parenting, visibility, modifiers, constraints
ob_pawn.location = (0.0, 0.0, 1.0)
ob_pawn.lineart.crease_threshold = 0.0
ob_lamp.location = (4.076, 1.005, 5.904)
ob_lamp.rotation_euler = (0.6503, 0.05522, 1.866)
ob_lamp.lock_rotations_4d = False
ob_lamp.empty_display_type = 'ARROWS'
ob_lamp.color = (0.0, 0.0, 0.0, 0.0)
ob_lamp.lineart.crease_threshold = 0.0
ob_camera.location = (7.481, -6.508, 5.344)
ob_camera.rotation_euler = (1.109, 0.0, 0.8149)
ob_camera.lock_rotations_4d = False
ob_camera.empty_display_type = 'ARROWS'
ob_camera.color = (0.0, 0.0, 0.0, 0.0)
ob_camera.display_type = 'WIRE'
ob_camera.lineart.crease_threshold = 0.0

# ---- collection membership
col_collection_1.objects.link(ob_pawn)
col_collection_1.objects.link(ob_lamp)
col_collection_1.objects.link(ob_camera)

# ---- scene / render settings (as saved in the file)
scene.camera = ob_camera
scene.frame_start = 1; scene.frame_end = 250; scene.frame_set(0)
scene.render.engine = 'BLENDER_EEVEE_NEXT'
scene.render.resolution_percentage = 50
scene.render.dither_intensity = 0.0
scene.cycles.use_denoising = False
scene.cycles.samples = 128
scene.cycles.sampling_pattern = 'TABULATED_SOBOL'
scene.cycles.use_adaptive_sampling = False
scene.cycles.use_light_tree = False
scene.cycles.blur_glossy = 0.0
scene.cycles.sample_clamp_indirect = 0.0
scene.view_settings.view_transform = 'Standard'
bpy.context.view_layer.update()
